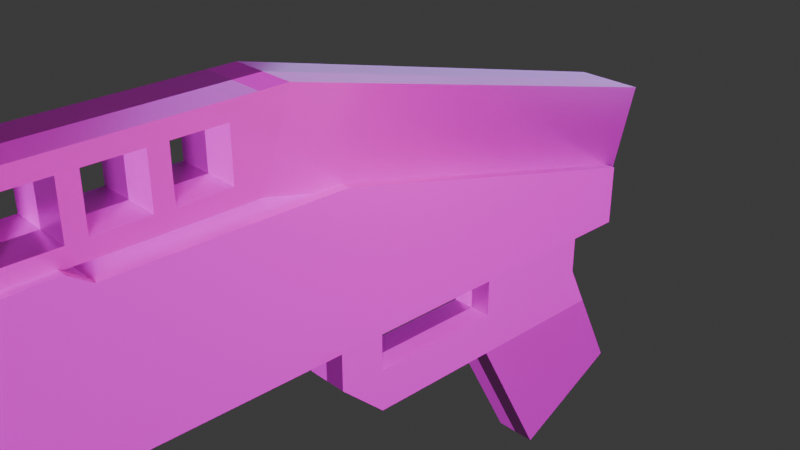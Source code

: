 # Source: shotgun001.blend  (saved by Blender 4.2.66; exported with 4.5.12 LTS)
import bpy
from mathutils import Matrix  # noqa: F401  (used for matrix-valued properties, if any)

bpy.ops.wm.read_factory_settings(use_empty=True)
scene = bpy.context.scene
scene.name = 'Scene'

# ---- collections
col_collection = bpy.data.collections.new('Collection'); scene.collection.children.link(col_collection)

# ---- images (referenced by path relative to the original .blend; pixels are not part of the script)
import os
ASSET_DIR = os.environ.get("B2B_ASSET_DIR", "")  # directory of the original .blend (textures are referenced by path, not embedded)
HERE = os.path.dirname(os.path.abspath(__file__))  # packed textures are extracted next to this script under _unpacked/

def load_image(name, relpath, width, height, colorspace="sRGB"):
    """Load a texture the original file referenced (path relative to the .blend, or extracted next to this script)."""
    p = next((c for c in (os.path.join(HERE, relpath), os.path.join(ASSET_DIR, relpath)) if relpath and os.path.exists(c)), "")
    if p:
        img = bpy.data.images.load(p, check_existing=True)
        img.name = name
    else:  # same state as the original file: an image datablock whose file is absent (Cycles renders it pink)
        img = bpy.data.images.new(name, width, height)
        img.source = "FILE"
        img.filepath = "//" + (relpath or name)
    img.colorspace_settings.name = colorspace
    return img
img_shotgun001_albedo_jpeg = load_image('shotgun001_Albedo.jpeg', 'shotgun001_Albedo.jpeg', 1024, 1024, 'sRGB')
img_shotgun001_normal_png = load_image('shotgun001_normal.png', 'shotgun001_normal.png', 1024, 1024, 'Non-Color')
img_shotgun001_roughness_png = load_image('shotgun001_roughness.png', 'shotgun001_roughness.png', 1024, 1024, 'sRGB')
img_shotgun001_metalness_png = load_image('shotgun001_metalness.png', 'shotgun001_metalness.png', 1024, 1024, 'sRGB')

# ---- materials (node trees are filled in below, after node groups)
mat_material = bpy.data.materials.new('Material')
mat_material.alpha_threshold = 0.0
mat_material.roughness = 0.5
mat_material.line_color = (0.0, 0.0, 0.0, 1.0)

# ---- material node trees
mat_material.use_nodes = True; mat_material.node_tree.nodes.clear()
_N = mat_material.node_tree.nodes; _L = mat_material.node_tree.links
n0 = _N.new('ShaderNodeOutputMaterial'); n0.name = 'Material Output'; n0.location = (634, 347)
n1 = _N.new('ShaderNodeBsdfPrincipled'); n1.name = 'Principled BSDF'; n1.location = (344, 347)
n1.inputs[3].default_value = 1.45
n2 = _N.new('ShaderNodeTexImage'); n2.name = 'Image Texture'; n2.location = (-920, 539)
n2.image = img_shotgun001_albedo_jpeg
n2.interpolation = 'Closest'
n3 = _N.new('ShaderNodeTexImage'); n3.name = 'Image Texture.001'; n3.location = (-746, -112)
n3.image = img_shotgun001_normal_png
n3.interpolation = 'Closest'
n4 = _N.new('ShaderNodeNormalMap'); n4.name = 'Normal Map'; n4.location = (9, -87)
n4.inputs[0].default_value = 0.4
n5 = _N.new('ShaderNodeTexImage'); n5.name = 'Image Texture.002'; n5.location = (-633, 357)
n5.image = img_shotgun001_roughness_png
n5.interpolation = 'Closest'
n6 = _N.new('ShaderNodeTexImage'); n6.name = 'Image Texture.003'; n6.location = (-314, 206)
n6.image = img_shotgun001_metalness_png
n6.interpolation = 'Closest'
_L.new(n1.outputs[0], n0.inputs[0])
_L.new(n2.outputs[0], n1.inputs[0])
_L.new(n3.outputs[0], n4.inputs[1])
_L.new(n4.outputs[0], n1.inputs[5])
_L.new(n5.outputs[0], n1.inputs[2])
_L.new(n6.outputs[0], n1.inputs[1])
n0.is_active_output = True

# ---- world
world_world = bpy.data.worlds.new('World'); scene.world = world_world
world_world.use_nodes = True; world_world.node_tree.nodes.clear()
_N = world_world.node_tree.nodes; _L = world_world.node_tree.links
n0 = _N.new('ShaderNodeOutputWorld'); n0.name = 'World Output'; n0.location = (300, 300)
n1 = _N.new('ShaderNodeBackground'); n1.name = 'Background'; n1.location = (10, 300)
n1.inputs[0].default_value = (0.05088, 0.05088, 0.05088, 1.0)
_L.new(n1.outputs[0], n0.inputs[0])
n0.is_active_output = True
world_world.color = (0.05088, 0.05088, 0.05088)
world_world.sun_shadow_jitter_overblur = 0.0

# ---- cameras
cam_camera = bpy.data.cameras.new('Camera')
cam_camera.clip_end = 100.0
cam_camera.ortho_scale = 7.314

# ---- lights
light_light = bpy.data.lights.new('Light', 'SUN')
light_light.angle = 0.1993
light_light.energy = 4.0
light_light.shadow_soft_size = 0.1
light_light.shadow_cascade_max_distance = 1000.0
light_point = bpy.data.lights.new('Point', 'POINT')
light_point.color = (1.0, 0.8733, 0.5131)
light_point.energy = 1900.0
light_point.shadow_soft_size = 8.0
light_point_001 = bpy.data.lights.new('Point.001', 'POINT')
light_point_001.color = (0.5122, 0.6486, 1.0)
light_point_001.energy = 3000.0
light_point_001.shadow_soft_size = 8.0
light_point_002 = bpy.data.lights.new('Point.002', 'POINT')
light_point_002.color = (1.0, 0.4232, 0.9324)
light_point_002.energy = 3000.0
light_point_002.shadow_soft_size = 4.0

# ---- meshes
me_cube = bpy.data.meshes.new('Cube')
me_cube.from_pydata([(-0.5, -5.572, 1.0), (-0.5, -5.572, -1.0), (-0.5, -1.072, 0.85), (-0.5, -1.072, -0.85), (-0.5, 2.928, -0.15), (-0.5, 2.928, -0.85), (4.321e-08, -1.072, 0.85), (7.227e-07, -5.572, -1.0), (-0.5, -12.87, 0.5), (-0.5, -12.37, 1.0), (-0.5, -12.37, -1.0), (-0.5, -12.87, -0.5), (4.321e-08, -1.072, -0.85), (7.227e-07, -5.572, 1.0), (-5.608e-07, 2.928, -0.15), (-5.608e-07, 2.928, -0.85), (1.749e-06, -12.37, 1.0), (1.825e-06, -12.87, 0.5), (1.749e-06, -12.37, -1.0), (1.825e-06, -12.87, -0.5), (1.734e-06, -12.27, 0.7697), (2.645e-06, -18.3, 0.7697), (1.734e-06, -12.27, 0.0626), (-0.3536, -12.27, 0.4162), (2.645e-06, -18.3, 0.0626), (-0.3536, -18.3, 0.4162), (1.734e-06, -12.27, -0.09373), (2.645e-06, -18.3, -0.09373), (1.734e-06, -12.27, -0.8008), (-0.3536, -12.27, -0.4473), (2.645e-06, -18.3, -0.8008), (-0.3536, -18.3, -0.4473), (4.245e-07, -3.597, -0.85), (-0.5, -3.597, 0.85), (-0.75, -6.622, 0.25), (-0.75, -13.62, -1.45), (4.584e-07, -3.822, 1.0), (4.584e-07, -3.822, -1.0), (-0.75, -13.62, -0.5), (-0.75, -12.87, 0.25), (-0.5, -3.822, -1.0), (-0.5, -3.822, 1.0), (-0.75, -6.622, -0.75), (-0.75, -7.122, -1.25), (-0.25, 2.878, -2.0), (-0.25, 2.628, -0.85), (-0.25, 1.128, -2.0), (-0.25, 1.128, -0.85), (-0.25, 1.128, -1.5), (-0.25, 2.628, -1.5), (-0.25, -0.4723, -2.0), (-0.25, -0.4723, -1.5), (-0.25, -0.4723, -0.85), (-0.25, -1.01, -0.85), (-0.25, -1.01, -1.5), (-0.25, 2.028, -3.7), (-0.25, 3.378, -3.0), (-0.375, 3.067, -0.2691), (-0.375, 3.387, 0.6785), (-0.375, -1.909, 0.9794), (-0.375, -1.588, 1.927), (-0.375, -7.672, 0.9794), (-0.375, -7.672, 1.927), (-2.89e-07, 1.128, -2.0), (-5.532e-07, 2.878, -2.0), (-5.155e-07, 2.628, -0.85), (-5.155e-07, 2.628, -1.5), (-4.739e-08, -0.4723, -2.0), (3.379e-08, -1.01, -1.5), (3.379e-08, -1.01, -0.85), (-4.249e-07, 2.028, -3.7), (-6.287e-07, 3.378, -3.0), (1.938e-06, -13.62, -1.45), (8.812e-07, -6.622, 0.25), (1.825e-06, -12.87, 0.25), (1.938e-06, -13.62, -0.5), (9.567e-07, -7.122, -1.25), (8.812e-07, -6.622, -0.75), (4.245e-07, -3.597, 0.85), (-0.5, -3.597, -0.85), (1.695e-07, -1.909, 0.9794), (1.21e-07, -1.588, 1.927), (-5.819e-07, 3.067, -0.2691), (-6.301e-07, 3.387, 0.6785), (1.04e-06, -7.672, 0.9794), (1.04e-06, -7.672, 1.927), (-2.89e-07, 1.128, -0.85), (-2.89e-07, 1.128, -1.5), (-4.739e-08, -0.4723, -1.5), (-4.739e-08, -0.4723, -0.85), (-0.25, -16.84, 0.4947), (-0.25, -16.84, 1.12), (-0.25, -17.34, 0.4947), (-0.25, -17.34, 1.12), (2.499e-06, -17.34, 0.4947), (2.499e-06, -17.34, 1.12), (2.423e-06, -16.84, 0.4947), (2.423e-06, -16.84, 1.12), (-0.75, -10.48, -1.45), (-0.75, -10.26, -1.25), (1.464e-06, -10.48, -1.45), (1.431e-06, -10.26, -1.25), (-0.375, -2.212, 1.736), (-0.375, -2.212, 1.17), (2.153e-07, -2.212, 1.736), (6.927e-07, -5.374, 0.9794), (1.695e-07, -1.909, 1.927), (6.927e-07, -5.374, 1.927), (-0.375, -1.909, 1.927), (-0.375, -5.374, 1.927), (2.153e-07, -2.212, 1.17), (-0.375, -5.374, 0.9794), (-0.375, -2.777, 1.736), (-0.375, -2.977, 1.736), (-0.375, -3.541, 1.736), (-0.375, -3.741, 1.736), (-0.375, -4.306, 1.736), (-0.375, -4.506, 1.736), (-0.375, -2.777, 1.17), (-0.375, -2.977, 1.17), (-0.375, -3.541, 1.17), (-0.375, -3.741, 1.17), (-0.375, -4.306, 1.17), (-0.375, -4.506, 1.17), (-0.375, -5.071, 1.736), (-0.375, -5.071, 1.17), (3.006e-07, -2.777, 1.736), (3.307e-07, -2.977, 1.736), (4.16e-07, -3.541, 1.736), (4.462e-07, -3.741, 1.736), (5.315e-07, -4.306, 1.736), (3.006e-07, -2.777, 1.17), (3.307e-07, -2.977, 1.17), (4.16e-07, -3.541, 1.17), (4.462e-07, -3.741, 1.17), (5.315e-07, -4.306, 1.17), (5.617e-07, -4.506, 1.17), (5.617e-07, -4.506, 1.736), (6.47e-07, -5.071, 1.736), (6.47e-07, -5.071, 1.17), (-0.375, -3.641, 1.927), (4.311e-07, -3.641, 1.927), (-0.375, -3.641, 0.9794), (4.311e-07, -3.641, 0.9794), (0.5, -5.572, 1.0), (0.5, -5.572, -1.0), (0.5, -1.072, 0.85), (0.5, -1.072, -0.85), (0.5, 2.928, -0.15), (0.5, 2.928, -0.85), (0.5, -12.87, 0.5), (0.5, -12.37, 1.0), (0.5, -12.37, -1.0), (0.5, -12.87, -0.5), (0.3536, -12.27, 0.4162), (0.3536, -18.3, 0.4162), (0.3536, -12.27, -0.4473), (0.3536, -18.3, -0.4473), (0.5, -3.597, 0.85), (0.75, -6.622, 0.25), (0.75, -13.62, -1.45), (0.75, -13.62, -0.5), (0.75, -12.87, 0.25), (0.5, -3.822, -1.0), (0.5, -3.822, 1.0), (0.75, -6.622, -0.75), (0.75, -7.122, -1.25), (0.25, 2.878, -2.0), (0.25, 2.628, -0.85), (0.25, 1.128, -2.0), (0.25, 1.128, -0.85), (0.25, 1.128, -1.5), (0.25, 2.628, -1.5), (0.25, -0.4723, -2.0), (0.25, -0.4723, -1.5), (0.25, -0.4723, -0.85), (0.25, -1.01, -0.85), (0.25, -1.01, -1.5), (0.25, 2.028, -3.7), (0.25, 3.378, -3.0), (0.375, 3.067, -0.2691), (0.375, 3.387, 0.6785), (0.375, -1.909, 0.9794), (0.375, -1.588, 1.927), (0.375, -7.672, 0.9794), (0.375, -7.672, 1.927), (0.5, -3.597, -0.85), (0.25, -16.84, 0.4947), (0.25, -16.84, 1.12), (0.25, -17.34, 0.4947), (0.25, -17.34, 1.12), (0.75, -10.48, -1.45), (0.75, -10.26, -1.25), (0.375, -2.212, 1.736), (0.375, -2.212, 1.17), (0.375, -1.909, 1.927), (0.375, -5.374, 1.927), (0.375, -5.374, 0.9794), (0.375, -2.777, 1.736), (0.375, -2.977, 1.736), (0.375, -3.541, 1.736), (0.375, -3.741, 1.736), (0.375, -4.306, 1.736), (0.375, -4.506, 1.736), (0.375, -2.777, 1.17), (0.375, -2.977, 1.17), (0.375, -3.541, 1.17), (0.375, -3.741, 1.17), (0.375, -4.306, 1.17), (0.375, -4.506, 1.17), (0.375, -5.071, 1.736), (0.375, -5.071, 1.17), (0.375, -3.641, 1.927), (0.375, -3.641, 0.9794)], [], [(3, 15, 12), (79, 12, 32), (33, 3, 79), (3, 4, 5), (0, 16, 13), (11, 8, 9), (9, 17, 16), (17, 11, 19), (18, 11, 10), (7, 10, 1), (6, 4, 2), (4, 15, 5), (78, 2, 33), (21, 25, 24), (25, 22, 24), (21, 23, 25), (27, 31, 30), (31, 28, 30), (27, 29, 31), (75, 35, 72), (99, 76, 101), (34, 43, 99), (39, 75, 74), (40, 32, 37), (43, 77, 76), (41, 79, 40), (47, 49, 48), (44, 55, 46), (46, 49, 44), (48, 50, 51), (54, 52, 51), (51, 50, 54), (46, 70, 63), (109, 85, 107), (60, 57, 59), (59, 82, 80), (85, 61, 84), (111, 62, 109), (64, 56, 44), (67, 54, 50), (68, 53, 54), (63, 50, 46), (49, 64, 44), (45, 66, 49), (36, 33, 41), (74, 34, 39), (1, 37, 7), (34, 77, 42), (0, 40, 1), (13, 41, 0), (105, 61, 111), (81, 58, 60), (58, 82, 57), (52, 88, 51), (51, 87, 48), (48, 86, 47), (56, 70, 55), (95, 92, 94), (93, 90, 92), (95, 91, 93), (91, 96, 90), (35, 100, 72), (98, 101, 100), (143, 111, 142), (60, 59, 108), (60, 106, 81), (140, 107, 141), (140, 114, 115), (118, 103, 59), (102, 59, 103), (124, 111, 109), (123, 137, 117), (118, 113, 112), (113, 128, 114), (120, 115, 114), (116, 135, 122), (122, 117, 116), (120, 132, 119), (122, 134, 121), (117, 138, 124), (115, 130, 116), (125, 136, 123), (103, 104, 102), (112, 131, 118), (124, 139, 125), (119, 127, 113), (118, 110, 103), (114, 133, 120), (102, 126, 112), (121, 129, 115), (108, 141, 106), (80, 142, 59), (112, 113, 140), (140, 116, 117), (142, 121, 120), (123, 122, 142), (3, 5, 15), (79, 3, 12), (33, 2, 3), (3, 2, 4), (0, 9, 16), (9, 0, 1), (1, 10, 9), (10, 11, 9), (9, 8, 17), (17, 8, 11), (18, 19, 11), (7, 18, 10), (6, 14, 4), (4, 14, 15), (78, 6, 2), (25, 23, 22), (21, 20, 23), (31, 29, 28), (27, 26, 29), (75, 38, 35), (99, 43, 76), (98, 35, 39), (35, 38, 39), (39, 34, 99), (34, 42, 43), (99, 98, 39), (39, 38, 75), (40, 79, 32), (43, 42, 77), (41, 33, 79), (47, 45, 49), (44, 56, 55), (46, 48, 49), (48, 46, 50), (54, 53, 52), (46, 55, 70), (109, 62, 85), (60, 58, 57), (59, 57, 82), (85, 62, 61), (111, 61, 62), (64, 71, 56), (67, 68, 54), (68, 69, 53), (63, 67, 50), (49, 66, 64), (45, 65, 66), (36, 78, 33), (74, 73, 34), (1, 40, 37), (34, 73, 77), (0, 41, 40), (13, 36, 41), (105, 84, 61), (81, 83, 58), (58, 83, 82), (52, 89, 88), (51, 88, 87), (48, 87, 86), (56, 71, 70), (95, 93, 92), (93, 91, 90), (95, 97, 91), (91, 97, 96), (35, 98, 100), (98, 99, 101), (143, 105, 111), (60, 108, 106), (140, 109, 107), (59, 142, 118), (142, 120, 119), (142, 119, 118), (102, 108, 59), (124, 125, 111), (123, 136, 137), (118, 119, 113), (113, 127, 128), (120, 121, 115), (116, 130, 135), (122, 123, 117), (120, 133, 132), (122, 135, 134), (117, 137, 138), (115, 129, 130), (125, 139, 136), (103, 110, 104), (112, 126, 131), (124, 138, 139), (119, 132, 127), (118, 131, 110), (114, 128, 133), (102, 104, 126), (121, 134, 129), (108, 140, 141), (80, 143, 142), (108, 102, 112), (113, 114, 140), (108, 112, 140), (124, 109, 117), (109, 140, 117), (140, 115, 116), (111, 125, 123), (122, 121, 142), (111, 123, 142), (147, 12, 15), (186, 32, 12), (158, 186, 147), (147, 149, 148), (144, 13, 16), (153, 151, 150), (151, 16, 17), (17, 19, 153), (18, 152, 153), (7, 145, 152), (6, 146, 148), (148, 149, 15), (78, 158, 146), (21, 24, 155), (155, 24, 22), (21, 155, 154), (27, 30, 157), (157, 30, 28), (27, 157, 156), (75, 72, 160), (192, 101, 76), (159, 192, 166), (162, 74, 75), (163, 37, 32), (166, 76, 77), (164, 163, 186), (170, 171, 172), (167, 169, 178), (169, 167, 172), (171, 174, 173), (177, 174, 175), (174, 177, 173), (169, 63, 70), (196, 107, 85), (183, 182, 180), (182, 80, 82), (85, 84, 184), (197, 196, 185), (64, 167, 179), (67, 173, 177), (68, 177, 176), (63, 169, 173), (172, 167, 64), (168, 172, 66), (36, 164, 158), (74, 162, 159), (145, 7, 37), (159, 165, 77), (144, 145, 163), (13, 144, 164), (105, 197, 184), (81, 183, 181), (181, 180, 82), (175, 174, 88), (174, 171, 87), (171, 170, 86), (179, 178, 70), (95, 94, 189), (190, 189, 187), (95, 190, 188), (188, 187, 96), (160, 72, 100), (191, 100, 101), (143, 213, 197), (183, 195, 182), (183, 81, 106), (212, 141, 107), (212, 201, 200), (204, 182, 194), (193, 194, 182), (210, 196, 197), (209, 203, 137), (204, 198, 199), (199, 200, 128), (206, 200, 201), (202, 208, 135), (208, 202, 203), (206, 205, 132), (208, 207, 134), (203, 210, 138), (201, 202, 130), (211, 209, 136), (194, 193, 104), (198, 204, 131), (210, 211, 139), (205, 199, 127), (204, 194, 110), (200, 206, 133), (193, 198, 126), (207, 201, 129), (195, 106, 141), (80, 182, 213), (198, 212, 199), (212, 203, 202), (213, 206, 207), (209, 213, 208), (147, 15, 149), (186, 12, 147), (158, 147, 146), (147, 148, 146), (144, 16, 151), (151, 145, 144), (145, 151, 152), (152, 151, 153), (151, 17, 150), (17, 153, 150), (18, 153, 19), (7, 152, 18), (6, 148, 14), (148, 15, 14), (78, 146, 6), (155, 22, 154), (21, 154, 20), (157, 28, 156), (27, 156, 26), (75, 160, 161), (192, 76, 166), (191, 162, 160), (160, 162, 161), (162, 192, 159), (159, 166, 165), (192, 162, 191), (162, 75, 161), (163, 32, 186), (166, 77, 165), (164, 186, 158), (170, 172, 168), (167, 178, 179), (169, 172, 171), (171, 173, 169), (177, 175, 176), (169, 70, 178), (196, 85, 185), (183, 180, 181), (182, 82, 180), (85, 184, 185), (197, 185, 184), (64, 179, 71), (67, 177, 68), (68, 176, 69), (63, 173, 67), (172, 64, 66), (168, 66, 65), (36, 158, 78), (74, 159, 73), (145, 37, 163), (159, 77, 73), (144, 163, 164), (13, 164, 36), (105, 184, 84), (81, 181, 83), (181, 82, 83), (175, 88, 89), (174, 87, 88), (171, 86, 87), (179, 70, 71), (95, 189, 190), (190, 187, 188), (95, 188, 97), (188, 96, 97), (160, 100, 191), (191, 101, 192), (143, 197, 105), (183, 106, 195), (212, 107, 196), (182, 204, 213), (213, 205, 206), (213, 204, 205), (193, 182, 195), (210, 197, 211), (209, 137, 136), (204, 199, 205), (199, 128, 127), (206, 201, 207), (202, 135, 130), (208, 203, 209), (206, 132, 133), (208, 134, 135), (203, 138, 137), (201, 130, 129), (211, 136, 139), (194, 104, 110), (198, 131, 126), (210, 139, 138), (205, 127, 132), (204, 110, 131), (200, 133, 128), (193, 126, 104), (207, 129, 134), (195, 141, 212), (80, 213, 143), (195, 198, 193), (199, 212, 200), (195, 212, 198), (210, 203, 196), (196, 203, 212), (212, 202, 201), (197, 209, 211), (208, 213, 207), (197, 213, 209)])
_uv = me_cube.uv_layers.new(name='UVMap')
_uv.uv.foreach_set('vector', [0.3672, 0.586, 0.05467, 0.5469, 0.3672, 0.5469, 0.5625, 0.586, 0.3672, 0.5469, 0.5625, 0.5469, 0.5625, 0.7188, 0.3672, 0.586, 0.5625, 0.586, 0.3672, 0.586, 0.05467, 0.6407, 0.05467, 0.586, 0.3906, 0.9609, 0.9219, 1.0, 0.3906, 1.0, 0.9609, 0.8438, 0.9609, 0.9219, 0.9219, 0.9609, 0.9219, 0.9609, 0.9766, 1.0, 0.9219, 1.0, 1.0, 0.9219, 0.9609, 0.8438, 1.0, 0.8438, 0.9219, 0.7656, 0.9766, 0.8047, 0.9219, 0.8047, 0.3906, 0.7656, 0.9219, 0.8047, 0.3906, 0.8047, 0.3672, 0.7578, 0.05469, 0.7188, 0.3672, 0.7188, 0.05469, 0.6406, 0.01611, 0.5859, 0.05469, 0.5859, 0.5625, 0.7578, 0.3672, 0.7188, 0.5625, 0.7188, 0.4297, 0.3984, 0.4688, 0.3984, 0.4688, 0.4375, 0.4688, 0.3984, 0.9297, 0.4375, 0.4688, 0.4375, 0.4688, 0.3984, 0.9297, 0.4375, 0.4688, 0.4375, 0.4297, 0.3594, 0.4688, 0.3594, 0.4688, 0.3984, 0.4688, 0.3594, 0.9297, 0.3984, 0.4688, 0.3984, 0.4688, 0.3594, 0.9297, 0.3984, 0.4688, 0.3984, 0.9883, 0.1406, 0.9297, 0.0625, 0.9883, 0.0625, 0.6626, 0.07812, 0.4141, 0.01953, 0.6626, 0.01953, 0.375, 0.2031, 0.4141, 0.07812, 0.6626, 0.07812, 0.8701, 0.2031, 0.9561, 0.2617, 0.8701, 0.2617, 0.2422, 1.0, 0.2188, 0.9609, 0.2422, 0.9609, 0.4141, 0.07812, 0.3594, 0.01953, 0.4141, 0.01953, 0.25, 0.9647, 0.2344, 0.8204, 0.25, 0.8085, 0.7422, 0.7578, 0.625, 0.7109, 0.7422, 0.7109, 0.6016, 0.6094, 0.7188, 0.5234, 0.7188, 0.6719, 0.7422, 0.6719, 0.625, 0.7109, 0.6055, 0.6719, 0.7422, 0.7109, 0.8672, 0.6719, 0.8672, 0.7109, 0.9062, 0.7109, 0.8672, 0.7578, 0.8672, 0.7109, 0.8672, 0.7109, 0.8672, 0.6719, 0.9062, 0.7109, 0.7188, 0.6719, 0.7383, 0.5234, 0.7383, 0.6719, 0.04688, 0.3234, 0.01563, 0.5157, 0.01563, 0.3234, 0.1875, 0.5, 0.2734, 0.06249, 0.2734, 0.5, 0.2734, 0.5, 0.3047, 0.06249, 0.3047, 0.5, 0.04685, 0.5469, 0.125, 0.5157, 0.125, 0.5469, 0.1254, 0.3232, 0.04686, 0.5156, 0.04685, 0.3234, 0.5822, 0.6093, 0.6014, 0.5232, 0.6014, 0.6093, 0.9258, 0.6562, 0.9062, 0.7109, 0.9062, 0.6562, 0.9258, 0.7109, 0.9062, 0.7578, 0.9062, 0.7109, 0.7422, 0.6328, 0.8672, 0.6523, 0.7422, 0.6523, 0.6014, 0.6484, 0.5822, 0.6093, 0.6014, 0.6093, 0.625, 0.7578, 0.6055, 0.7109, 0.625, 0.7109, 0.2422, 1.0, 0.2188, 0.9609, 0.2422, 0.9609, 0.8701, 0.2617, 0.375, 0.2031, 0.8701, 0.2031, 0.3906, 0.8047, 0.25, 0.7656, 0.3906, 0.7656, 0.375, 0.2031, 0.3164, 0.1196, 0.375, 0.1196, 0.3906, 0.9609, 0.25, 0.8047, 0.3906, 0.8047, 0.3906, 1.0, 0.25, 0.9609, 0.3906, 0.9609, 0.1563, 0.3232, 0.125, 0.5157, 0.125, 0.3232, 0.1562, 0.5, 0.1875, 0.06249, 0.1875, 0.5, 0.1875, 0.06249, 0.2734, 0.03124, 0.2734, 0.06249, 0.8672, 0.7578, 0.8477, 0.7109, 0.8672, 0.7109, 0.8672, 0.6523, 0.7422, 0.6719, 0.7422, 0.6523, 0.7422, 0.7109, 0.7617, 0.7578, 0.7422, 0.7578, 0.6016, 0.5234, 0.7188, 0.5039, 0.7188, 0.5234, 0.0625, 0.9375, 0.1016, 0.9219, 0.1016, 0.9375, 0.0625, 0.9688, 0.1016, 0.9375, 0.1016, 0.9688, 0.09375, 0.9844, 0.0625, 0.9688, 0.09375, 0.9688, 0.0625, 0.9375, 0.1016, 0.9219, 0.1016, 0.9375, 0.9297, 0.0625, 0.6797, 0.003906, 0.9297, 0.003906, 0.9531, 0.0625, 0.9297, 0.003906, 0.9531, 0.003906, 0.1563, 0.1772, 0.125, 0.3232, 0.125, 0.1772, 0.04686, 0.00478, 0.125, 0.03126, 0.04686, 0.03126, 0.04685, 0.03127, 0.01571, 0.004777, 0.01571, 0.03127, 0.04688, 0.1773, 0.01563, 0.3234, 0.01563, 0.1773, 0.04686, 0.1773, 0.06236, 0.1689, 0.06236, 0.1858, 0.1094, 0.1044, 0.1094, 0.05682, 0.125, 0.03126, 0.06236, 0.05692, 0.125, 0.03126, 0.1094, 0.05682, 0.06236, 0.2978, 0.1254, 0.3232, 0.04685, 0.3234, 0.04688, 0.8438, 0.01562, 0.7969, 0.04688, 0.7969, 0.1094, 0.1094, 0.06249, 0.125, 0.06249, 0.1094, 0.04688, 0.9844, 0.01562, 0.9375, 0.04688, 0.9375, 0.1094, 0.1719, 0.06249, 0.1875, 0.06249, 0.1719, 0.01562, 0.8438, 0.04688, 0.8906, 0.01562, 0.8906, 0.1094, 0.2344, 0.06249, 0.25, 0.06249, 0.2344, 0.04688, 0.8906, 0.01562, 0.8438, 0.04688, 0.8438, 0.01562, 0.8906, 0.04688, 0.9375, 0.01562, 0.9375, 0.04688, 0.9844, 0.01562, 0.9375, 0.04688, 0.9375, 0.01562, 0.7969, 0.04688, 0.8438, 0.01562, 0.8438, 0.04688, 0.8906, 0.01562, 0.8438, 0.04688, 0.8438, 0.04688, 0.8438, 0.01562, 0.7969, 0.04688, 0.7969, 0.04688, 0.9375, 0.01562, 0.8906, 0.04688, 0.8906, 0.04688, 0.9375, 0.01562, 0.8906, 0.04688, 0.8906, 0.04688, 0.8438, 0.01562, 0.7969, 0.04688, 0.7969, 0.04688, 0.8906, 0.01562, 0.8438, 0.04688, 0.8438, 0.04688, 0.9375, 0.01562, 0.8906, 0.04688, 0.8906, 0.04688, 0.9844, 0.01562, 0.9375, 0.04688, 0.9375, 0.01562, 0.9375, 0.04688, 0.9844, 0.01562, 0.9844, 0.04688, 0.03128, 0.01563, 0.1773, 0.01563, 0.03128, 0.1563, 0.03128, 0.125, 0.1772, 0.125, 0.03128, 0.06236, 0.1045, 0.06236, 0.1213, 0.04686, 0.1773, 0.04686, 0.1773, 0.06236, 0.2334, 0.06236, 0.2503, 0.1252, 0.1772, 0.1094, 0.1857, 0.1094, 0.1688, 0.1094, 0.2502, 0.1094, 0.2333, 0.1252, 0.1772, 0.3672, 0.586, 0.05467, 0.586, 0.05467, 0.5469, 0.5625, 0.586, 0.3672, 0.586, 0.3672, 0.5469, 0.5625, 0.7188, 0.3672, 0.7188, 0.3672, 0.586, 0.3672, 0.586, 0.3672, 0.7188, 0.05467, 0.6407, 0.3906, 0.9609, 0.9219, 0.9609, 0.9219, 1.0, 0.9219, 0.9609, 0.3906, 0.9609, 0.3906, 0.8047, 0.3906, 0.8047, 0.9219, 0.8047, 0.9219, 0.9609, 0.9219, 0.8047, 0.9609, 0.8438, 0.9219, 0.9609, 0.9219, 0.9609, 0.9766, 0.9609, 0.9766, 1.0, 1.0, 0.9219, 0.9609, 0.9219, 0.9609, 0.8438, 0.9219, 0.7656, 0.9766, 0.7656, 0.9766, 0.8047, 0.3906, 0.7656, 0.9219, 0.7656, 0.9219, 0.8047, 0.3672, 0.7578, 0.05469, 0.7578, 0.05469, 0.7188, 0.05469, 0.6406, 0.01611, 0.6406, 0.01611, 0.5859, 0.5625, 0.7578, 0.3672, 0.7578, 0.3672, 0.7188, 0.4688, 0.3984, 0.9297, 0.3984, 0.9297, 0.4375, 0.4688, 0.3984, 0.9297, 0.3984, 0.9297, 0.4375, 0.4688, 0.3594, 0.9297, 0.3594, 0.9297, 0.3984, 0.4688, 0.3594, 0.9297, 0.3594, 0.9297, 0.3984, 0.9883, 0.1406, 0.9297, 0.1406, 0.9297, 0.0625, 0.6626, 0.07812, 0.4141, 0.07812, 0.4141, 0.01953, 0.6797, 0.0625, 0.9297, 0.0625, 0.8701, 0.2031, 0.9297, 0.0625, 0.9297, 0.1406, 0.8701, 0.2031, 0.8701, 0.2031, 0.375, 0.2031, 0.6626, 0.07812, 0.375, 0.2031, 0.375, 0.1196, 0.4141, 0.07812, 0.6626, 0.07812, 0.6797, 0.0625, 0.8701, 0.2031, 0.8701, 0.2031, 0.9561, 0.2031, 0.9561, 0.2617, 0.2422, 1.0, 0.2188, 1.0, 0.2188, 0.9609, 0.4141, 0.07812, 0.3594, 0.07812, 0.3594, 0.01953, 0.25, 0.9647, 0.2344, 0.9531, 0.2344, 0.8204, 0.7422, 0.7578, 0.625, 0.7578, 0.625, 0.7109, 0.6016, 0.6094, 0.6016, 0.5234, 0.7188, 0.5234, 0.7422, 0.6719, 0.7422, 0.7109, 0.625, 0.7109, 0.7422, 0.7109, 0.7422, 0.6719, 0.8672, 0.6719, 0.9062, 0.7109, 0.9062, 0.7578, 0.8672, 0.7578, 0.7188, 0.6719, 0.7188, 0.5234, 0.7383, 0.5234, 0.04688, 0.3234, 0.04688, 0.5157, 0.01563, 0.5157, 0.1875, 0.5, 0.1875, 0.06249, 0.2734, 0.06249, 0.2734, 0.5, 0.2734, 0.06249, 0.3047, 0.06249, 0.04685, 0.5469, 0.04685, 0.5157, 0.125, 0.5157, 0.1254, 0.3232, 0.125, 0.5156, 0.04686, 0.5156, 0.5822, 0.6093, 0.5822, 0.5232, 0.6014, 0.5232, 0.9258, 0.6562, 0.9258, 0.7109, 0.9062, 0.7109, 0.9258, 0.7109, 0.9258, 0.7578, 0.9062, 0.7578, 0.7422, 0.6328, 0.8672, 0.6328, 0.8672, 0.6523, 0.6014, 0.6484, 0.5822, 0.6484, 0.5822, 0.6093, 0.625, 0.7578, 0.6055, 0.7578, 0.6055, 0.7109, 0.2422, 1.0, 0.2188, 1.0, 0.2188, 0.9609, 0.8701, 0.2617, 0.375, 0.2617, 0.375, 0.2031, 0.3906, 0.8047, 0.25, 0.8047, 0.25, 0.7656, 0.375, 0.2031, 0.3164, 0.2031, 0.3164, 0.1196, 0.3906, 0.9609, 0.25, 0.9609, 0.25, 0.8047, 0.3906, 1.0, 0.25, 1.0, 0.25, 0.9609, 0.1563, 0.3232, 0.1563, 0.5157, 0.125, 0.5157, 0.1562, 0.5, 0.1562, 0.06249, 0.1875, 0.06249, 0.1875, 0.06249, 0.1875, 0.03124, 0.2734, 0.03124, 0.8672, 0.7578, 0.8477, 0.7578, 0.8477, 0.7109, 0.8672, 0.6523, 0.8672, 0.6719, 0.7422, 0.6719, 0.7422, 0.7109, 0.7617, 0.7109, 0.7617, 0.7578, 0.6016, 0.5234, 0.6016, 0.5039, 0.7188, 0.5039, 0.0625, 0.9375, 0.0625, 0.9219, 0.1016, 0.9219, 0.0625, 0.9688, 0.0625, 0.9375, 0.1016, 0.9375, 0.09375, 0.9844, 0.0625, 0.9844, 0.0625, 0.9688, 0.0625, 0.9375, 0.0625, 0.9219, 0.1016, 0.9219, 0.9297, 0.0625, 0.6797, 0.0625, 0.6797, 0.003906, 0.9531, 0.0625, 0.9297, 0.0625, 0.9297, 0.003906, 0.1563, 0.1772, 0.1563, 0.3232, 0.125, 0.3232, 0.04685, 0.03127, 0.04685, 0.004777, 0.01571, 0.004777, 0.04688, 0.1773, 0.04688, 0.3234, 0.01563, 0.3234, 0.125, 0.03126, 0.1252, 0.1772, 0.1094, 0.1044, 0.1252, 0.1772, 0.1094, 0.1688, 0.1094, 0.1213, 0.1252, 0.1772, 0.1094, 0.1213, 0.1094, 0.1044, 0.06236, 0.05692, 0.04686, 0.03126, 0.125, 0.03126, 0.06236, 0.2978, 0.1094, 0.2977, 0.1254, 0.3232, 0.04688, 0.8438, 0.01562, 0.8438, 0.01562, 0.7969, 0.1094, 0.1094, 0.1094, 0.125, 0.06249, 0.125, 0.04688, 0.9844, 0.01562, 0.9844, 0.01562, 0.9375, 0.1094, 0.1719, 0.1094, 0.1875, 0.06249, 0.1875, 0.01562, 0.8438, 0.04688, 0.8438, 0.04688, 0.8906, 0.1094, 0.2344, 0.1094, 0.25, 0.06249, 0.25, 0.04688, 0.8906, 0.01562, 0.8906, 0.01562, 0.8438, 0.01562, 0.8906, 0.04688, 0.8906, 0.04688, 0.9375, 0.04688, 0.9844, 0.01562, 0.9844, 0.01562, 0.9375, 0.01562, 0.7969, 0.04688, 0.7969, 0.04688, 0.8438, 0.04688, 0.8906, 0.01562, 0.8906, 0.01562, 0.8438, 0.04688, 0.8438, 0.01562, 0.8438, 0.01562, 0.7969, 0.04688, 0.9375, 0.01562, 0.9375, 0.01562, 0.8906, 0.04688, 0.9375, 0.01562, 0.9375, 0.01562, 0.8906, 0.04688, 0.8438, 0.01562, 0.8438, 0.01562, 0.7969, 0.04688, 0.8906, 0.01562, 0.8906, 0.01562, 0.8438, 0.04688, 0.9375, 0.01562, 0.9375, 0.01562, 0.8906, 0.04688, 0.9844, 0.01562, 0.9844, 0.01562, 0.9375, 0.01562, 0.9375, 0.04688, 0.9375, 0.04688, 0.9844, 0.04688, 0.03128, 0.04688, 0.1773, 0.01563, 0.1773, 0.1563, 0.03128, 0.1563, 0.1772, 0.125, 0.1772, 0.04686, 0.03126, 0.06236, 0.05692, 0.06236, 0.1045, 0.06236, 0.1213, 0.06236, 0.1689, 0.04686, 0.1773, 0.04686, 0.03126, 0.06236, 0.1045, 0.04686, 0.1773, 0.06236, 0.2978, 0.04685, 0.3234, 0.06236, 0.2503, 0.04685, 0.3234, 0.04686, 0.1773, 0.06236, 0.2503, 0.04686, 0.1773, 0.06236, 0.1858, 0.06236, 0.2334, 0.1254, 0.3232, 0.1094, 0.2977, 0.1094, 0.2502, 0.1094, 0.2333, 0.1094, 0.1857, 0.1252, 0.1772, 0.1254, 0.3232, 0.1094, 0.2502, 0.1252, 0.1772, 0.3672, 0.586, 0.3672, 0.5469, 0.05467, 0.5469, 0.5625, 0.586, 0.5625, 0.5469, 0.3672, 0.5469, 0.5625, 0.7188, 0.5625, 0.586, 0.3672, 0.586, 0.3672, 0.586, 0.05467, 0.586, 0.05467, 0.6407, 0.3906, 0.9609, 0.3906, 1.0, 0.9219, 1.0, 0.9609, 0.8438, 0.9219, 0.9609, 0.9609, 0.9219, 0.9219, 0.9609, 0.9219, 1.0, 0.9766, 1.0, 1.0, 0.9219, 1.0, 0.8438, 0.9609, 0.8438, 0.9219, 0.7656, 0.9219, 0.8047, 0.9766, 0.8047, 0.3906, 0.7656, 0.3906, 0.8047, 0.9219, 0.8047, 0.3672, 0.7578, 0.3672, 0.7188, 0.05469, 0.7188, 0.05469, 0.6406, 0.05469, 0.5859, 0.01611, 0.5859, 0.5625, 0.7578, 0.5625, 0.7188, 0.3672, 0.7188, 0.4297, 0.3984, 0.4688, 0.4375, 0.4688, 0.3984, 0.4688, 0.3984, 0.4688, 0.4375, 0.9297, 0.4375, 0.4688, 0.3984, 0.4688, 0.4375, 0.9297, 0.4375, 0.4297, 0.3594, 0.4688, 0.3984, 0.4688, 0.3594, 0.4688, 0.3594, 0.4688, 0.3984, 0.9297, 0.3984, 0.4688, 0.3594, 0.4688, 0.3984, 0.9297, 0.3984, 0.9883, 0.1406, 0.9883, 0.0625, 0.9297, 0.0625, 0.6626, 0.07812, 0.6626, 0.01953, 0.4141, 0.01953, 0.375, 0.2031, 0.6626, 0.07812, 0.4141, 0.07812, 0.8701, 0.2031, 0.8701, 0.2617, 0.9561, 0.2617, 0.2422, 1.0, 0.2422, 0.9609, 0.2188, 0.9609, 0.4141, 0.07812, 0.4141, 0.01953, 0.3594, 0.01953, 0.25, 0.9647, 0.25, 0.8085, 0.2344, 0.8204, 0.7422, 0.7578, 0.7422, 0.7109, 0.625, 0.7109, 0.6016, 0.6094, 0.7188, 0.6719, 0.7188, 0.5234, 0.7422, 0.6719, 0.6055, 0.6719, 0.625, 0.7109, 0.7422, 0.7109, 0.8672, 0.7109, 0.8672, 0.6719, 0.9062, 0.7109, 0.8672, 0.7109, 0.8672, 0.7578, 0.8672, 0.7109, 0.9062, 0.7109, 0.8672, 0.6719, 0.7188, 0.6719, 0.7383, 0.6719, 0.7383, 0.5234, 0.04688, 0.3234, 0.01563, 0.3234, 0.01563, 0.5157, 0.1875, 0.5, 0.2734, 0.5, 0.2734, 0.06249, 0.2734, 0.5, 0.3047, 0.5, 0.3047, 0.06249, 0.04685, 0.5469, 0.125, 0.5469, 0.125, 0.5157, 0.1254, 0.3232, 0.04685, 0.3234, 0.04686, 0.5156, 0.5822, 0.6093, 0.6014, 0.6093, 0.6014, 0.5232, 0.9258, 0.6562, 0.9062, 0.6562, 0.9062, 0.7109, 0.9258, 0.7109, 0.9062, 0.7109, 0.9062, 0.7578, 0.7422, 0.6328, 0.7422, 0.6523, 0.8672, 0.6523, 0.6014, 0.6484, 0.6014, 0.6093, 0.5822, 0.6093, 0.625, 0.7578, 0.625, 0.7109, 0.6055, 0.7109, 0.2422, 1.0, 0.2422, 0.9609, 0.2188, 0.9609, 0.8701, 0.2617, 0.8701, 0.2031, 0.375, 0.2031, 0.3906, 0.8047, 0.3906, 0.7656, 0.25, 0.7656, 0.375, 0.2031, 0.375, 0.1196, 0.3164, 0.1196, 0.3906, 0.9609, 0.3906, 0.8047, 0.25, 0.8047, 0.3906, 1.0, 0.3906, 0.9609, 0.25, 0.9609, 0.1563, 0.3232, 0.125, 0.3232, 0.125, 0.5157, 0.1562, 0.5, 0.1875, 0.5, 0.1875, 0.06249, 0.1875, 0.06249, 0.2734, 0.06249, 0.2734, 0.03124, 0.8672, 0.7578, 0.8672, 0.7109, 0.8477, 0.7109, 0.8672, 0.6523, 0.7422, 0.6523, 0.7422, 0.6719, 0.7422, 0.7109, 0.7422, 0.7578, 0.7617, 0.7578, 0.6016, 0.5234, 0.7188, 0.5234, 0.7188, 0.5039, 0.0625, 0.9375, 0.1016, 0.9375, 0.1016, 0.9219, 0.0625, 0.9688, 0.1016, 0.9688, 0.1016, 0.9375, 0.09375, 0.9844, 0.09375, 0.9688, 0.0625, 0.9688, 0.0625, 0.9375, 0.1016, 0.9375, 0.1016, 0.9219, 0.9297, 0.0625, 0.9297, 0.003906, 0.6797, 0.003906, 0.9531, 0.0625, 0.9531, 0.003906, 0.9297, 0.003906, 0.1563, 0.1772, 0.125, 0.1772, 0.125, 0.3232, 0.04686, 0.00478, 0.04686, 0.03126, 0.125, 0.03126, 0.04685, 0.03127, 0.01571, 0.03127, 0.01571, 0.004777, 0.04688, 0.1773, 0.01563, 0.1773, 0.01563, 0.3234, 0.04686, 0.1773, 0.06236, 0.1858, 0.06236, 0.1689, 0.1094, 0.1044, 0.125, 0.03126, 0.1094, 0.05682, 0.06236, 0.05692, 0.1094, 0.05682, 0.125, 0.03126, 0.06236, 0.2978, 0.04685, 0.3234, 0.1254, 0.3232, 0.04688, 0.8438, 0.04688, 0.7969, 0.01562, 0.7969, 0.1094, 0.1094, 0.06249, 0.1094, 0.06249, 0.125, 0.04688, 0.9844, 0.04688, 0.9375, 0.01562, 0.9375, 0.1094, 0.1719, 0.06249, 0.1719, 0.06249, 0.1875, 0.01562, 0.8438, 0.01562, 0.8906, 0.04688, 0.8906, 0.1094, 0.2344, 0.06249, 0.2344, 0.06249, 0.25, 0.04688, 0.8906, 0.04688, 0.8438, 0.01562, 0.8438, 0.01562, 0.8906, 0.01562, 0.9375, 0.04688, 0.9375, 0.04688, 0.9844, 0.04688, 0.9375, 0.01562, 0.9375, 0.01562, 0.7969, 0.01562, 0.8438, 0.04688, 0.8438, 0.04688, 0.8906, 0.04688, 0.8438, 0.01562, 0.8438, 0.04688, 0.8438, 0.04688, 0.7969, 0.01562, 0.7969, 0.04688, 0.9375, 0.04688, 0.8906, 0.01562, 0.8906, 0.04688, 0.9375, 0.04688, 0.8906, 0.01562, 0.8906, 0.04688, 0.8438, 0.04688, 0.7969, 0.01562, 0.7969, 0.04688, 0.8906, 0.04688, 0.8438, 0.01562, 0.8438, 0.04688, 0.9375, 0.04688, 0.8906, 0.01562, 0.8906, 0.04688, 0.9844, 0.04688, 0.9375, 0.01562, 0.9375, 0.01562, 0.9375, 0.01562, 0.9844, 0.04688, 0.9844, 0.04688, 0.03128, 0.01563, 0.03128, 0.01563, 0.1773, 0.1563, 0.03128, 0.125, 0.03128, 0.125, 0.1772, 0.06236, 0.1045, 0.04686, 0.1773, 0.06236, 0.1213, 0.04686, 0.1773, 0.06236, 0.2503, 0.06236, 0.2334, 0.1252, 0.1772, 0.1094, 0.1688, 0.1094, 0.1857, 0.1094, 0.2502, 0.1252, 0.1772, 0.1094, 0.2333, 0.3672, 0.586, 0.05467, 0.5469, 0.05467, 0.586, 0.5625, 0.586, 0.3672, 0.5469, 0.3672, 0.586, 0.5625, 0.7188, 0.3672, 0.586, 0.3672, 0.7188, 0.3672, 0.586, 0.05467, 0.6407, 0.3672, 0.7188, 0.3906, 0.9609, 0.9219, 1.0, 0.9219, 0.9609, 0.9219, 0.9609, 0.3906, 0.8047, 0.3906, 0.9609, 0.3906, 0.8047, 0.9219, 0.9609, 0.9219, 0.8047, 0.9219, 0.8047, 0.9219, 0.9609, 0.9609, 0.8438, 0.9219, 0.9609, 0.9766, 1.0, 0.9766, 0.9609, 1.0, 0.9219, 0.9609, 0.8438, 0.9609, 0.9219, 0.9219, 0.7656, 0.9766, 0.8047, 0.9766, 0.7656, 0.3906, 0.7656, 0.9219, 0.8047, 0.9219, 0.7656, 0.3672, 0.7578, 0.05469, 0.7188, 0.05469, 0.7578, 0.05469, 0.6406, 0.01611, 0.5859, 0.01611, 0.6406, 0.5625, 0.7578, 0.3672, 0.7188, 0.3672, 0.7578, 0.4688, 0.3984, 0.9297, 0.4375, 0.9297, 0.3984, 0.4688, 0.3984, 0.9297, 0.4375, 0.9297, 0.3984, 0.4688, 0.3594, 0.9297, 0.3984, 0.9297, 0.3594, 0.4688, 0.3594, 0.9297, 0.3984, 0.9297, 0.3594, 0.9883, 0.1406, 0.9297, 0.0625, 0.9297, 0.1406, 0.6626, 0.07812, 0.4141, 0.01953, 0.4141, 0.07812, 0.6797, 0.0625, 0.8701, 0.2031, 0.9297, 0.0625, 0.9297, 0.0625, 0.8701, 0.2031, 0.9297, 0.1406, 0.8701, 0.2031, 0.6626, 0.07812, 0.375, 0.2031, 0.375, 0.2031, 0.4141, 0.07812, 0.375, 0.1196, 0.6626, 0.07812, 0.8701, 0.2031, 0.6797, 0.0625, 0.8701, 0.2031, 0.9561, 0.2617, 0.9561, 0.2031, 0.2422, 1.0, 0.2188, 0.9609, 0.2188, 1.0, 0.4141, 0.07812, 0.3594, 0.01953, 0.3594, 0.07812, 0.25, 0.9647, 0.2344, 0.8204, 0.2344, 0.9531, 0.7422, 0.7578, 0.625, 0.7109, 0.625, 0.7578, 0.6016, 0.6094, 0.7188, 0.5234, 0.6016, 0.5234, 0.7422, 0.6719, 0.625, 0.7109, 0.7422, 0.7109, 0.7422, 0.7109, 0.8672, 0.6719, 0.7422, 0.6719, 0.9062, 0.7109, 0.8672, 0.7578, 0.9062, 0.7578, 0.7188, 0.6719, 0.7383, 0.5234, 0.7188, 0.5234, 0.04688, 0.3234, 0.01563, 0.5157, 0.04688, 0.5157, 0.1875, 0.5, 0.2734, 0.06249, 0.1875, 0.06249, 0.2734, 0.5, 0.3047, 0.06249, 0.2734, 0.06249, 0.04685, 0.5469, 0.125, 0.5157, 0.04685, 0.5157, 0.1254, 0.3232, 0.04686, 0.5156, 0.125, 0.5156, 0.5822, 0.6093, 0.6014, 0.5232, 0.5822, 0.5232, 0.9258, 0.6562, 0.9062, 0.7109, 0.9258, 0.7109, 0.9258, 0.7109, 0.9062, 0.7578, 0.9258, 0.7578, 0.7422, 0.6328, 0.8672, 0.6523, 0.8672, 0.6328, 0.6014, 0.6484, 0.5822, 0.6093, 0.5822, 0.6484, 0.625, 0.7578, 0.6055, 0.7109, 0.6055, 0.7578, 0.2422, 1.0, 0.2188, 0.9609, 0.2188, 1.0, 0.8701, 0.2617, 0.375, 0.2031, 0.375, 0.2617, 0.3906, 0.8047, 0.25, 0.7656, 0.25, 0.8047, 0.375, 0.2031, 0.3164, 0.1196, 0.3164, 0.2031, 0.3906, 0.9609, 0.25, 0.8047, 0.25, 0.9609, 0.3906, 1.0, 0.25, 0.9609, 0.25, 1.0, 0.1563, 0.3232, 0.125, 0.5157, 0.1563, 0.5157, 0.1562, 0.5, 0.1875, 0.06249, 0.1562, 0.06249, 0.1875, 0.06249, 0.2734, 0.03124, 0.1875, 0.03124, 0.8672, 0.7578, 0.8477, 0.7109, 0.8477, 0.7578, 0.8672, 0.6523, 0.7422, 0.6719, 0.8672, 0.6719, 0.7422, 0.7109, 0.7617, 0.7578, 0.7617, 0.7109, 0.6016, 0.5234, 0.7188, 0.5039, 0.6016, 0.5039, 0.0625, 0.9375, 0.1016, 0.9219, 0.0625, 0.9219, 0.0625, 0.9688, 0.1016, 0.9375, 0.0625, 0.9375, 0.09375, 0.9844, 0.0625, 0.9688, 0.0625, 0.9844, 0.0625, 0.9375, 0.1016, 0.9219, 0.0625, 0.9219, 0.9297, 0.0625, 0.6797, 0.003906, 0.6797, 0.0625, 0.9531, 0.0625, 0.9297, 0.003906, 0.9297, 0.0625, 0.1563, 0.1772, 0.125, 0.3232, 0.1563, 0.3232, 0.04685, 0.03127, 0.01571, 0.004777, 0.04685, 0.004777, 0.04688, 0.1773, 0.01563, 0.3234, 0.04688, 0.3234, 0.125, 0.03126, 0.1094, 0.1044, 0.1252, 0.1772, 0.1252, 0.1772, 0.1094, 0.1213, 0.1094, 0.1688, 0.1252, 0.1772, 0.1094, 0.1044, 0.1094, 0.1213, 0.06236, 0.05692, 0.125, 0.03126, 0.04686, 0.03126, 0.06236, 0.2978, 0.1254, 0.3232, 0.1094, 0.2977, 0.04688, 0.8438, 0.01562, 0.7969, 0.01562, 0.8438, 0.1094, 0.1094, 0.06249, 0.125, 0.1094, 0.125, 0.04688, 0.9844, 0.01562, 0.9375, 0.01562, 0.9844, 0.1094, 0.1719, 0.06249, 0.1875, 0.1094, 0.1875, 0.01562, 0.8438, 0.04688, 0.8906, 0.04688, 0.8438, 0.1094, 0.2344, 0.06249, 0.25, 0.1094, 0.25, 0.04688, 0.8906, 0.01562, 0.8438, 0.01562, 0.8906, 0.01562, 0.8906, 0.04688, 0.9375, 0.04688, 0.8906, 0.04688, 0.9844, 0.01562, 0.9375, 0.01562, 0.9844, 0.01562, 0.7969, 0.04688, 0.8438, 0.04688, 0.7969, 0.04688, 0.8906, 0.01562, 0.8438, 0.01562, 0.8906, 0.04688, 0.8438, 0.01562, 0.7969, 0.01562, 0.8438, 0.04688, 0.9375, 0.01562, 0.8906, 0.01562, 0.9375, 0.04688, 0.9375, 0.01562, 0.8906, 0.01562, 0.9375, 0.04688, 0.8438, 0.01562, 0.7969, 0.01562, 0.8438, 0.04688, 0.8906, 0.01562, 0.8438, 0.01562, 0.8906, 0.04688, 0.9375, 0.01562, 0.8906, 0.01562, 0.9375, 0.04688, 0.9844, 0.01562, 0.9375, 0.01562, 0.9844, 0.01562, 0.9375, 0.04688, 0.9844, 0.04688, 0.9375, 0.04688, 0.03128, 0.01563, 0.1773, 0.04688, 0.1773, 0.1563, 0.03128, 0.125, 0.1772, 0.1563, 0.1772, 0.04686, 0.03126, 0.06236, 0.1045, 0.06236, 0.05692, 0.06236, 0.1213, 0.04686, 0.1773, 0.06236, 0.1689, 0.04686, 0.03126, 0.04686, 0.1773, 0.06236, 0.1045, 0.06236, 0.2978, 0.06236, 0.2503, 0.04685, 0.3234, 0.04685, 0.3234, 0.06236, 0.2503, 0.04686, 0.1773, 0.04686, 0.1773, 0.06236, 0.2334, 0.06236, 0.1858, 0.1254, 0.3232, 0.1094, 0.2502, 0.1094, 0.2977, 0.1094, 0.2333, 0.1252, 0.1772, 0.1094, 0.1857, 0.1254, 0.3232, 0.1252, 0.1772, 0.1094, 0.2502])
_ca = me_cube.color_attributes.new('Attribute', 'BYTE_COLOR', 'CORNER')
_ca.data.foreach_set('color', [1.0, 1.0, 1.0, 1.0, 1.0, 1.0, 1.0, 1.0, 1.0, 1.0, 1.0, 1.0, 1.0, 1.0, 1.0, 1.0, 1.0, 1.0, 1.0, 1.0, 1.0, 1.0, 1.0, 1.0, 1.0, 1.0, 1.0, 1.0, 1.0, 1.0, 1.0, 1.0, 1.0, 1.0, 1.0, 1.0, 1.0, 1.0, 1.0, 1.0, 1.0, 1.0, 1.0, 1.0, 1.0, 1.0, 1.0, 1.0, 1.0, 1.0, 1.0, 1.0, 1.0, 1.0, 1.0, 1.0, 1.0, 1.0, 1.0, 1.0, 1.0, 1.0, 1.0, 1.0, 1.0, 1.0, 1.0, 1.0, 1.0, 1.0, 1.0, 1.0, 1.0, 1.0, 1.0, 1.0, 1.0, 1.0, 1.0, 1.0, 1.0, 1.0, 1.0, 1.0, 1.0, 1.0, 1.0, 1.0, 1.0, 1.0, 1.0, 1.0, 1.0, 1.0, 1.0, 1.0, 1.0, 1.0, 1.0, 1.0, 1.0, 1.0, 1.0, 1.0, 1.0, 1.0, 1.0, 1.0, 1.0, 1.0, 1.0, 1.0, 1.0, 1.0, 1.0, 1.0, 1.0, 1.0, 1.0, 1.0, 1.0, 1.0, 1.0, 1.0, 1.0, 1.0, 1.0, 1.0, 1.0, 1.0, 1.0, 1.0, 1.0, 1.0, 1.0, 1.0, 1.0, 1.0, 1.0, 1.0, 1.0, 1.0, 1.0, 1.0, 1.0, 1.0, 1.0, 1.0, 1.0, 1.0, 1.0, 1.0, 1.0, 1.0, 1.0, 1.0, 1.0, 1.0, 1.0, 1.0, 1.0, 1.0, 1.0, 1.0, 1.0, 1.0, 1.0, 1.0, 1.0, 1.0, 1.0, 1.0, 1.0, 1.0, 1.0, 1.0, 1.0, 1.0, 1.0, 1.0, 1.0, 1.0, 1.0, 1.0, 1.0, 1.0, 1.0, 1.0, 1.0, 1.0, 1.0, 1.0, 1.0, 1.0, 1.0, 1.0, 1.0, 1.0, 1.0, 1.0, 1.0, 1.0, 1.0, 1.0, 1.0, 1.0, 1.0, 1.0, 1.0, 1.0, 1.0, 1.0, 1.0, 1.0, 1.0, 1.0, 1.0, 1.0, 1.0, 1.0, 1.0, 1.0, 1.0, 1.0, 1.0, 1.0, 1.0, 1.0, 1.0, 1.0, 1.0, 1.0, 1.0, 1.0, 1.0, 1.0, 1.0, 1.0, 1.0, 1.0, 1.0, 1.0, 1.0, 1.0, 1.0, 1.0, 1.0, 1.0, 1.0, 1.0, 1.0, 1.0, 1.0, 1.0, 1.0, 1.0, 1.0, 1.0, 1.0, 1.0, 1.0, 1.0, 1.0, 1.0, 1.0, 1.0, 1.0, 1.0, 1.0, 1.0, 1.0, 1.0, 1.0, 1.0, 1.0, 1.0, 1.0, 1.0, 1.0, 1.0, 1.0, 1.0, 1.0, 1.0, 1.0, 1.0, 1.0, 1.0, 1.0, 1.0, 1.0, 1.0, 1.0, 1.0, 1.0, 1.0, 1.0, 1.0, 1.0, 1.0, 1.0, 1.0, 1.0, 1.0, 1.0, 1.0, 1.0, 1.0, 1.0, 1.0, 1.0, 1.0, 1.0, 1.0, 1.0, 1.0, 1.0, 1.0, 1.0, 1.0, 1.0, 1.0, 1.0, 1.0, 1.0, 1.0, 1.0, 1.0, 1.0, 1.0, 1.0, 1.0, 1.0, 1.0, 1.0, 1.0, 1.0, 1.0, 1.0, 1.0, 1.0, 1.0, 1.0, 1.0, 1.0, 1.0, 1.0, 1.0, 1.0, 1.0, 1.0, 1.0, 1.0, 1.0, 1.0, 1.0, 1.0, 1.0, 1.0, 1.0, 1.0, 1.0, 1.0, 1.0, 1.0, 1.0, 1.0, 1.0, 1.0, 1.0, 1.0, 1.0, 1.0, 1.0, 1.0, 1.0, 1.0, 1.0, 1.0, 1.0, 1.0, 1.0, 1.0, 1.0, 1.0, 1.0, 1.0, 1.0, 1.0, 1.0, 1.0, 1.0, 1.0, 1.0, 1.0, 1.0, 1.0, 1.0, 1.0, 1.0, 1.0, 1.0, 1.0, 1.0, 1.0, 1.0, 1.0, 1.0, 1.0, 1.0, 1.0, 1.0, 1.0, 1.0, 1.0, 1.0, 1.0, 1.0, 1.0, 1.0, 1.0, 1.0, 1.0, 1.0, 1.0, 1.0, 1.0, 1.0, 1.0, 1.0, 1.0, 1.0, 1.0, 1.0, 1.0, 1.0, 1.0, 1.0, 1.0, 1.0, 1.0, 1.0, 1.0, 1.0, 1.0, 1.0, 1.0, 1.0, 1.0, 1.0, 1.0, 1.0, 1.0, 1.0, 1.0, 1.0, 1.0, 1.0, 1.0, 1.0, 1.0, 1.0, 1.0, 1.0, 1.0, 1.0, 1.0, 1.0, 1.0, 1.0, 1.0, 1.0, 1.0, 1.0, 1.0, 1.0, 1.0, 1.0, 1.0, 1.0, 1.0, 1.0, 1.0, 1.0, 1.0, 1.0, 1.0, 1.0, 1.0, 1.0, 1.0, 1.0, 1.0, 1.0, 1.0, 1.0, 1.0, 1.0, 1.0, 1.0, 1.0, 1.0, 1.0, 1.0, 1.0, 1.0, 1.0, 1.0, 1.0, 1.0, 1.0, 1.0, 1.0, 1.0, 1.0, 1.0, 1.0, 1.0, 1.0, 1.0, 1.0, 1.0, 1.0, 1.0, 1.0, 1.0, 1.0, 1.0, 1.0, 1.0, 1.0, 1.0, 1.0, 1.0, 1.0, 1.0, 1.0, 1.0, 1.0, 1.0, 1.0, 1.0, 1.0, 1.0, 1.0, 1.0, 1.0, 1.0, 1.0, 1.0, 1.0, 1.0, 1.0, 1.0, 1.0, 1.0, 1.0, 1.0, 1.0, 1.0, 1.0, 1.0, 1.0, 1.0, 1.0, 1.0, 1.0, 1.0, 1.0, 1.0, 1.0, 1.0, 1.0, 1.0, 1.0, 1.0, 1.0, 1.0, 1.0, 1.0, 1.0, 1.0, 1.0, 1.0, 1.0, 1.0, 1.0, 1.0, 1.0, 1.0, 1.0, 1.0, 1.0, 1.0, 1.0, 1.0, 1.0, 1.0, 1.0, 1.0, 1.0, 1.0, 1.0, 1.0, 1.0, 1.0, 1.0, 1.0, 1.0, 1.0, 1.0, 1.0, 1.0, 1.0, 1.0, 1.0, 1.0, 1.0, 1.0, 1.0, 1.0, 1.0, 1.0, 1.0, 1.0, 1.0, 1.0, 1.0, 1.0, 1.0, 1.0, 1.0, 1.0, 1.0, 1.0, 1.0, 1.0, 1.0, 1.0, 1.0, 1.0, 1.0, 1.0, 1.0, 1.0, 1.0, 1.0, 1.0, 1.0, 1.0, 1.0, 1.0, 1.0, 1.0, 1.0, 1.0, 1.0, 1.0, 1.0, 1.0, 1.0, 1.0, 1.0, 1.0, 1.0, 1.0, 1.0, 1.0, 1.0, 1.0, 1.0, 1.0, 1.0, 1.0, 1.0, 1.0, 1.0, 1.0, 1.0, 1.0, 1.0, 1.0, 1.0, 1.0, 1.0, 1.0, 1.0, 1.0, 1.0, 1.0, 1.0, 1.0, 1.0, 1.0, 1.0, 1.0, 1.0, 1.0, 1.0, 1.0, 1.0, 1.0, 1.0, 1.0, 1.0, 1.0, 1.0, 1.0, 1.0, 1.0, 1.0, 1.0, 1.0, 1.0, 1.0, 1.0, 1.0, 1.0, 1.0, 1.0, 1.0, 1.0, 1.0, 1.0, 1.0, 1.0, 1.0, 1.0, 1.0, 1.0, 1.0, 1.0, 1.0, 1.0, 1.0, 1.0, 1.0, 1.0, 1.0, 1.0, 1.0, 1.0, 1.0, 1.0, 1.0, 1.0, 1.0, 1.0, 1.0, 1.0, 1.0, 1.0, 1.0, 1.0, 1.0, 1.0, 1.0, 1.0, 1.0, 1.0, 1.0, 1.0, 1.0, 1.0, 1.0, 1.0, 1.0, 1.0, 1.0, 1.0, 1.0, 1.0, 1.0, 1.0, 1.0, 1.0, 1.0, 1.0, 1.0, 1.0, 1.0, 1.0, 1.0, 1.0, 1.0, 1.0, 1.0, 1.0, 1.0, 1.0, 1.0, 1.0, 1.0, 1.0, 1.0, 1.0, 1.0, 1.0, 1.0, 1.0, 1.0, 1.0, 1.0, 1.0, 1.0, 1.0, 1.0, 1.0, 1.0, 1.0, 1.0, 1.0, 1.0, 1.0, 1.0, 1.0, 1.0, 1.0, 1.0, 1.0, 1.0, 1.0, 1.0, 1.0, 1.0, 1.0, 1.0, 1.0, 1.0, 1.0, 1.0, 1.0, 1.0, 1.0, 1.0, 1.0, 1.0, 1.0, 1.0, 1.0, 1.0, 1.0, 1.0, 1.0, 1.0, 1.0, 1.0, 1.0, 1.0, 1.0, 1.0, 1.0, 1.0, 1.0, 1.0, 1.0, 1.0, 1.0, 1.0, 1.0, 1.0, 1.0, 1.0, 1.0, 1.0, 1.0, 1.0, 1.0, 1.0, 1.0, 1.0, 1.0, 1.0, 1.0, 1.0, 1.0, 1.0, 1.0, 1.0, 1.0, 1.0, 1.0, 1.0, 1.0, 1.0, 1.0, 1.0, 1.0, 1.0, 1.0, 1.0, 1.0, 1.0, 1.0, 1.0, 1.0, 1.0, 1.0, 1.0, 1.0, 1.0, 1.0, 1.0, 1.0, 1.0, 1.0, 1.0, 1.0, 1.0, 1.0, 1.0, 1.0, 1.0, 1.0, 1.0, 1.0, 1.0, 1.0, 1.0, 1.0, 1.0, 1.0, 1.0, 1.0, 1.0, 1.0, 1.0, 1.0, 1.0, 1.0, 1.0, 1.0, 1.0, 1.0, 1.0, 1.0, 1.0, 1.0, 1.0, 1.0, 1.0, 1.0, 1.0, 1.0, 1.0, 1.0, 1.0, 1.0, 1.0, 1.0, 1.0, 1.0, 1.0, 1.0, 1.0, 1.0, 1.0, 1.0, 1.0, 1.0, 1.0, 1.0, 1.0, 1.0, 1.0, 1.0, 1.0, 1.0, 1.0, 1.0, 1.0, 1.0, 1.0, 1.0, 1.0, 1.0, 1.0, 1.0, 1.0, 1.0, 1.0, 1.0, 1.0, 1.0, 1.0, 1.0, 1.0, 1.0, 1.0, 1.0, 1.0, 1.0, 1.0, 1.0, 1.0, 1.0, 1.0, 1.0, 1.0, 1.0, 1.0, 1.0, 1.0, 1.0, 1.0, 1.0, 1.0, 1.0, 1.0, 1.0, 1.0, 1.0, 1.0, 1.0, 1.0, 1.0, 1.0, 1.0, 1.0, 1.0, 1.0, 1.0, 1.0, 1.0, 1.0, 1.0, 1.0, 1.0, 1.0, 1.0, 1.0, 1.0, 1.0, 1.0, 1.0, 1.0, 1.0, 1.0, 1.0, 1.0, 1.0, 1.0, 1.0, 1.0, 1.0, 1.0, 1.0, 1.0, 1.0, 1.0, 1.0, 1.0, 1.0, 1.0, 1.0, 1.0, 1.0, 1.0, 1.0, 1.0, 1.0, 1.0, 1.0, 1.0, 1.0, 1.0, 1.0, 1.0, 1.0, 1.0, 1.0, 1.0, 1.0, 1.0, 1.0, 1.0, 1.0, 1.0, 1.0, 1.0, 1.0, 1.0, 1.0, 1.0, 1.0, 1.0, 1.0, 1.0, 1.0, 1.0, 1.0, 1.0, 1.0, 1.0, 1.0, 1.0, 1.0, 1.0, 1.0, 1.0, 1.0, 1.0, 1.0, 1.0, 1.0, 1.0, 1.0, 1.0, 1.0, 1.0, 1.0, 1.0, 1.0, 1.0, 1.0, 1.0, 1.0, 1.0, 1.0, 1.0, 1.0, 1.0, 1.0, 1.0, 1.0, 1.0, 1.0, 1.0, 1.0, 1.0, 1.0, 1.0, 1.0, 1.0, 1.0, 1.0, 1.0, 1.0, 1.0, 1.0, 1.0, 1.0, 1.0, 1.0, 1.0, 1.0, 1.0, 1.0, 1.0, 1.0, 1.0, 1.0, 1.0, 1.0, 1.0, 1.0, 1.0, 1.0, 1.0, 1.0, 1.0, 1.0, 1.0, 1.0, 1.0, 1.0, 1.0, 1.0, 1.0, 1.0, 1.0, 1.0, 1.0, 1.0, 1.0, 1.0, 1.0, 1.0, 1.0, 1.0, 1.0, 1.0, 1.0, 1.0, 1.0, 1.0, 1.0, 1.0, 1.0, 1.0, 1.0, 1.0, 1.0, 1.0, 1.0, 1.0, 1.0, 1.0, 1.0, 1.0, 1.0, 1.0, 1.0, 1.0, 1.0, 1.0, 1.0, 1.0, 1.0, 1.0, 1.0, 1.0, 1.0, 1.0, 1.0, 1.0, 1.0, 1.0, 1.0, 1.0, 1.0, 1.0, 1.0, 1.0, 1.0, 1.0, 1.0, 1.0, 1.0, 1.0, 1.0, 1.0, 1.0, 1.0, 1.0, 1.0, 1.0, 1.0, 1.0, 1.0, 1.0, 1.0, 1.0, 1.0, 1.0, 1.0, 1.0, 1.0, 1.0, 1.0, 1.0, 1.0, 1.0, 1.0, 1.0, 1.0, 1.0, 1.0, 1.0, 1.0, 1.0, 1.0, 1.0, 1.0, 1.0, 1.0, 1.0, 1.0, 1.0, 1.0, 1.0, 1.0, 1.0, 1.0, 1.0, 1.0, 1.0, 1.0, 1.0, 1.0, 1.0, 1.0, 1.0, 1.0, 1.0, 1.0, 1.0, 1.0, 1.0, 1.0, 1.0, 1.0, 1.0, 1.0, 1.0, 1.0, 1.0, 1.0, 1.0, 1.0, 1.0, 1.0, 1.0, 1.0, 1.0, 1.0, 1.0, 1.0, 1.0, 1.0, 1.0, 1.0, 1.0, 1.0, 1.0, 1.0, 1.0, 1.0, 1.0, 1.0, 1.0, 1.0, 1.0, 1.0, 1.0, 1.0, 1.0, 1.0, 1.0, 1.0, 1.0, 1.0, 1.0, 1.0, 1.0, 1.0, 1.0, 1.0, 1.0, 1.0, 1.0, 1.0, 1.0, 1.0, 1.0, 1.0, 1.0, 1.0, 1.0, 1.0, 1.0, 1.0, 1.0, 1.0, 1.0, 1.0, 1.0, 1.0, 1.0, 1.0, 1.0, 1.0, 1.0, 1.0, 1.0, 1.0, 1.0, 1.0, 1.0, 1.0, 1.0, 1.0, 1.0, 1.0, 1.0, 1.0, 1.0, 1.0, 1.0, 1.0, 1.0, 1.0, 1.0, 1.0, 1.0, 1.0, 1.0, 1.0, 1.0, 1.0, 1.0, 1.0, 1.0, 1.0, 1.0, 1.0, 1.0, 1.0, 1.0, 1.0, 1.0, 1.0, 1.0, 1.0, 1.0, 1.0, 1.0, 1.0, 1.0, 1.0, 1.0, 1.0, 1.0, 1.0, 1.0, 1.0, 1.0, 1.0, 1.0, 1.0, 1.0, 1.0, 1.0, 1.0, 1.0, 1.0, 1.0, 1.0, 1.0, 1.0, 1.0, 1.0, 1.0, 1.0, 1.0, 1.0, 1.0, 1.0, 1.0, 1.0, 1.0, 1.0, 1.0, 1.0, 1.0, 1.0, 1.0, 1.0, 1.0, 1.0, 1.0, 1.0, 1.0, 1.0, 1.0, 1.0, 1.0, 1.0, 1.0, 1.0, 1.0, 1.0, 1.0, 1.0, 1.0, 1.0, 1.0, 1.0, 1.0, 1.0, 1.0, 1.0, 1.0, 1.0, 1.0, 1.0, 1.0, 1.0, 1.0, 1.0, 1.0, 1.0, 1.0, 1.0, 1.0, 1.0, 1.0, 1.0, 1.0, 1.0, 1.0, 1.0, 1.0, 1.0, 1.0, 1.0, 1.0, 1.0, 1.0, 1.0, 1.0, 1.0, 1.0, 1.0, 1.0, 1.0, 1.0, 1.0, 1.0, 1.0, 1.0, 1.0, 1.0, 1.0, 1.0, 1.0, 1.0, 1.0, 1.0, 1.0, 1.0, 1.0, 1.0, 1.0, 1.0, 1.0, 1.0, 1.0, 1.0, 1.0, 1.0, 1.0, 1.0, 1.0, 1.0, 1.0, 1.0, 1.0, 1.0, 1.0, 1.0, 1.0, 1.0, 1.0, 1.0, 1.0, 1.0, 1.0, 1.0, 1.0, 1.0, 1.0, 1.0, 1.0, 1.0, 1.0, 1.0, 1.0, 1.0, 1.0, 1.0, 1.0, 1.0, 1.0, 1.0, 1.0, 1.0, 1.0, 1.0, 1.0, 1.0, 1.0, 1.0, 1.0, 1.0, 1.0, 1.0, 1.0, 1.0, 1.0, 1.0, 1.0, 1.0, 1.0, 1.0, 1.0, 1.0, 1.0, 1.0, 1.0, 1.0, 1.0, 1.0, 1.0, 1.0, 1.0, 1.0, 1.0, 1.0, 1.0, 1.0, 1.0, 1.0, 1.0, 1.0, 1.0, 1.0, 1.0, 1.0, 1.0, 1.0, 1.0, 1.0, 1.0, 1.0, 1.0, 1.0, 1.0, 1.0, 1.0, 1.0, 1.0, 1.0, 1.0, 1.0, 1.0, 1.0, 1.0, 1.0, 1.0, 1.0, 1.0, 1.0, 1.0, 1.0, 1.0, 1.0, 1.0, 1.0, 1.0, 1.0, 1.0, 1.0, 1.0, 1.0, 1.0, 1.0, 1.0, 1.0, 1.0, 1.0, 1.0, 1.0, 1.0, 1.0, 1.0, 1.0, 1.0, 1.0, 1.0, 1.0, 1.0, 1.0, 1.0, 1.0, 1.0, 1.0, 1.0, 1.0, 1.0, 1.0, 1.0, 1.0, 1.0, 1.0, 1.0, 1.0, 1.0, 1.0, 1.0, 1.0, 1.0, 1.0, 1.0, 1.0, 1.0, 1.0, 1.0, 1.0, 1.0, 1.0, 1.0, 1.0, 1.0, 1.0, 1.0, 1.0, 1.0, 1.0, 1.0, 1.0, 1.0, 1.0, 1.0, 1.0, 1.0, 1.0, 1.0, 1.0, 1.0, 1.0, 1.0, 1.0, 1.0, 1.0, 1.0, 1.0, 1.0, 1.0, 1.0, 1.0, 1.0, 1.0, 1.0, 1.0, 1.0, 1.0, 1.0, 1.0, 1.0, 1.0, 1.0, 1.0, 1.0, 1.0, 1.0, 1.0, 1.0, 1.0, 1.0, 1.0, 1.0, 1.0, 1.0, 1.0, 1.0, 1.0, 1.0, 1.0, 1.0, 1.0, 1.0, 1.0, 1.0, 1.0, 1.0, 1.0, 1.0, 1.0, 1.0, 1.0, 1.0, 1.0, 1.0, 1.0, 1.0, 1.0, 1.0, 1.0, 1.0, 1.0, 1.0, 1.0, 1.0, 1.0, 1.0, 1.0, 1.0, 1.0, 1.0, 1.0, 1.0, 1.0, 1.0, 1.0, 1.0, 1.0, 1.0, 1.0, 1.0, 1.0, 1.0, 1.0, 1.0, 1.0, 1.0, 1.0, 1.0, 1.0, 1.0, 1.0, 1.0, 1.0, 1.0, 1.0, 1.0, 1.0, 1.0, 1.0, 1.0, 1.0, 1.0, 1.0, 1.0, 1.0, 1.0, 1.0, 1.0, 1.0, 1.0, 1.0, 1.0, 1.0, 1.0, 1.0, 1.0, 1.0, 1.0, 1.0, 1.0, 1.0, 1.0, 1.0, 1.0, 1.0, 1.0, 1.0, 1.0, 1.0, 1.0, 1.0, 1.0, 1.0, 1.0, 1.0, 1.0, 1.0, 1.0, 1.0, 1.0, 1.0, 1.0, 1.0, 1.0, 1.0, 1.0, 1.0, 1.0, 1.0, 1.0, 1.0, 1.0, 1.0, 1.0, 1.0, 1.0, 1.0, 1.0, 1.0, 1.0, 1.0, 1.0, 1.0, 1.0, 1.0, 1.0, 1.0, 1.0, 1.0, 1.0, 1.0, 1.0, 1.0, 1.0, 1.0, 1.0, 1.0, 1.0, 1.0, 1.0, 1.0, 1.0, 1.0, 1.0, 1.0, 1.0, 1.0, 1.0, 1.0, 1.0, 1.0, 1.0, 1.0, 1.0, 1.0, 1.0, 1.0, 1.0, 1.0, 1.0, 1.0, 1.0, 1.0, 1.0, 1.0, 1.0, 1.0, 1.0, 1.0, 1.0, 1.0, 1.0, 1.0, 1.0, 1.0, 1.0, 1.0, 1.0, 1.0, 1.0, 1.0, 1.0, 1.0, 1.0, 1.0, 1.0, 1.0, 1.0, 1.0, 1.0, 1.0, 1.0, 1.0, 1.0, 1.0, 1.0, 1.0, 1.0, 1.0, 1.0, 1.0, 1.0, 1.0, 1.0, 1.0, 1.0, 1.0, 1.0, 1.0, 1.0, 1.0, 1.0, 1.0, 1.0, 1.0, 1.0, 1.0, 1.0, 1.0, 1.0, 1.0, 1.0, 1.0, 1.0, 1.0, 1.0, 1.0, 1.0, 1.0, 1.0, 1.0, 1.0, 1.0, 1.0, 1.0, 1.0, 1.0, 1.0, 1.0, 1.0, 1.0, 1.0, 1.0, 1.0, 1.0, 1.0, 1.0, 1.0, 1.0, 1.0, 1.0, 1.0, 1.0, 1.0, 1.0, 1.0, 1.0, 1.0, 1.0, 1.0, 1.0, 1.0, 1.0, 1.0, 1.0, 1.0, 1.0, 1.0, 1.0, 1.0, 1.0, 1.0, 1.0, 1.0, 1.0, 1.0, 1.0, 1.0, 1.0, 1.0, 1.0, 1.0, 1.0, 1.0, 1.0, 1.0, 1.0, 1.0, 1.0, 1.0, 1.0, 1.0, 1.0, 1.0, 1.0, 1.0, 1.0, 1.0, 1.0, 1.0, 1.0, 1.0, 1.0, 1.0, 1.0, 1.0, 1.0, 1.0, 1.0, 1.0, 1.0, 1.0, 1.0, 1.0, 1.0, 1.0, 1.0, 1.0, 1.0, 1.0, 1.0, 1.0, 1.0, 1.0, 1.0, 1.0, 1.0, 1.0, 1.0, 1.0, 1.0, 1.0, 1.0, 1.0, 1.0, 1.0, 1.0, 1.0, 1.0, 1.0, 1.0, 1.0, 1.0, 1.0, 1.0, 1.0, 1.0, 1.0, 1.0, 1.0, 1.0, 1.0, 1.0, 1.0, 1.0, 1.0, 1.0, 1.0, 1.0, 1.0, 1.0, 1.0, 1.0, 1.0, 1.0, 1.0, 1.0, 1.0, 1.0, 1.0, 1.0, 1.0, 1.0, 1.0, 1.0, 1.0, 1.0, 1.0, 1.0, 1.0, 1.0, 1.0, 1.0, 1.0, 1.0, 1.0, 1.0, 1.0, 1.0, 1.0, 1.0, 1.0, 1.0, 1.0, 1.0, 1.0, 1.0, 1.0, 1.0, 1.0, 1.0, 1.0, 1.0, 1.0, 1.0, 1.0, 1.0, 1.0, 1.0, 1.0, 1.0, 1.0, 1.0, 1.0, 1.0, 1.0, 1.0, 1.0, 1.0, 1.0, 1.0, 1.0, 1.0, 1.0, 1.0, 1.0, 1.0, 1.0, 1.0, 1.0, 1.0, 1.0, 1.0, 1.0, 1.0, 1.0, 1.0, 1.0, 1.0, 1.0, 1.0, 1.0, 1.0, 1.0, 1.0, 1.0, 1.0, 1.0, 1.0, 1.0, 1.0, 1.0, 1.0, 1.0, 1.0, 1.0, 1.0, 1.0, 1.0, 1.0, 1.0, 1.0, 1.0, 1.0, 1.0, 1.0, 1.0, 1.0, 1.0, 1.0, 1.0, 1.0, 1.0, 1.0, 1.0, 1.0, 1.0, 1.0, 1.0, 1.0, 1.0, 1.0, 1.0, 1.0, 1.0, 1.0, 1.0, 1.0, 1.0, 1.0, 1.0, 1.0, 1.0, 1.0, 1.0, 1.0, 1.0, 1.0, 1.0, 1.0, 1.0, 1.0, 1.0, 1.0, 1.0, 1.0, 1.0, 1.0, 1.0, 1.0, 1.0, 1.0, 1.0, 1.0, 1.0, 1.0, 1.0, 1.0, 1.0, 1.0, 1.0, 1.0, 1.0, 1.0, 1.0, 1.0, 1.0, 1.0, 1.0, 1.0, 1.0, 1.0, 1.0, 1.0, 1.0, 1.0, 1.0, 1.0, 1.0, 1.0, 1.0, 1.0, 1.0, 1.0, 1.0, 1.0, 1.0, 1.0, 1.0, 1.0, 1.0, 1.0, 1.0, 1.0, 1.0, 1.0, 1.0, 1.0, 1.0, 1.0, 1.0, 1.0, 1.0, 1.0, 1.0, 1.0, 1.0, 1.0, 1.0, 1.0, 1.0, 1.0, 1.0, 1.0, 1.0, 1.0, 1.0, 1.0, 1.0, 1.0, 1.0, 1.0, 1.0, 1.0, 1.0, 1.0, 1.0, 1.0, 1.0, 1.0, 1.0, 1.0, 1.0, 1.0, 1.0, 1.0, 1.0, 1.0, 1.0, 1.0, 1.0, 1.0, 1.0, 1.0, 1.0, 1.0, 1.0, 1.0, 1.0, 1.0, 1.0, 1.0, 1.0, 1.0, 1.0, 1.0, 1.0, 1.0, 1.0, 1.0, 1.0, 1.0, 1.0, 1.0, 1.0, 1.0, 1.0, 1.0, 1.0, 1.0, 1.0, 1.0, 1.0, 1.0, 1.0, 1.0, 1.0, 1.0, 1.0, 1.0, 1.0, 1.0, 1.0, 1.0, 1.0, 1.0, 1.0, 1.0, 1.0, 1.0, 1.0, 1.0, 1.0, 1.0, 1.0, 1.0, 1.0, 1.0, 1.0, 1.0, 1.0, 1.0, 1.0, 1.0, 1.0, 1.0, 1.0, 1.0, 1.0, 1.0, 1.0, 1.0, 1.0, 1.0, 1.0, 1.0, 1.0, 1.0, 1.0, 1.0, 1.0, 1.0, 1.0, 1.0, 1.0, 1.0, 1.0, 1.0, 1.0, 1.0, 1.0, 1.0, 1.0, 1.0, 1.0, 1.0, 1.0, 1.0, 1.0, 1.0, 1.0, 1.0, 1.0, 1.0, 1.0, 1.0, 1.0, 1.0, 1.0, 1.0, 1.0, 1.0, 1.0, 1.0, 1.0, 1.0, 1.0, 1.0, 1.0, 1.0, 1.0, 1.0, 1.0, 1.0, 1.0, 1.0, 1.0, 1.0, 1.0, 1.0, 1.0, 1.0, 1.0, 1.0, 1.0, 1.0, 1.0, 1.0, 1.0, 1.0, 1.0, 1.0, 1.0, 1.0, 1.0, 1.0, 1.0, 1.0, 1.0, 1.0, 1.0, 1.0, 1.0, 1.0, 1.0, 1.0, 1.0, 1.0, 1.0, 1.0, 1.0, 1.0, 1.0, 1.0, 1.0, 1.0, 1.0, 1.0, 1.0, 1.0, 1.0, 1.0, 1.0, 1.0, 1.0, 1.0, 1.0, 1.0, 1.0, 1.0, 1.0, 1.0, 1.0, 1.0, 1.0, 1.0, 1.0, 1.0, 1.0, 1.0, 1.0, 1.0, 1.0, 1.0, 1.0, 1.0, 1.0, 1.0, 1.0, 1.0, 1.0, 1.0, 1.0, 1.0, 1.0, 1.0, 1.0, 1.0, 1.0, 1.0, 1.0, 1.0, 1.0, 1.0, 1.0, 1.0, 1.0, 1.0, 1.0, 1.0, 1.0, 1.0, 1.0, 1.0, 1.0, 1.0, 1.0, 1.0, 1.0, 1.0, 1.0, 1.0, 1.0, 1.0, 1.0, 1.0, 1.0, 1.0, 1.0, 1.0, 1.0, 1.0, 1.0, 1.0, 1.0, 1.0, 1.0, 1.0, 1.0, 1.0, 1.0, 1.0, 1.0, 1.0, 1.0, 1.0, 1.0, 1.0, 1.0, 1.0, 1.0, 1.0, 1.0, 1.0, 1.0, 1.0, 1.0, 1.0, 1.0, 1.0, 1.0, 1.0, 1.0, 1.0, 1.0, 1.0, 1.0, 1.0, 1.0, 1.0, 1.0, 1.0, 1.0, 1.0, 1.0, 1.0, 1.0, 1.0, 1.0, 1.0, 1.0, 1.0, 1.0, 1.0, 1.0, 1.0, 1.0, 1.0, 1.0, 1.0, 1.0, 1.0, 1.0, 1.0, 1.0, 1.0, 1.0, 1.0, 1.0, 1.0, 1.0, 1.0, 1.0, 1.0, 1.0, 1.0, 1.0, 1.0, 1.0, 1.0, 1.0, 1.0, 1.0, 1.0, 1.0, 1.0, 1.0, 1.0, 1.0, 1.0, 1.0, 1.0, 1.0, 1.0, 1.0, 1.0, 1.0, 1.0, 1.0, 1.0, 1.0, 1.0, 1.0, 1.0, 1.0, 1.0, 1.0, 1.0, 1.0, 1.0, 1.0, 1.0, 1.0, 1.0, 1.0, 1.0, 1.0, 1.0, 1.0, 1.0, 1.0, 1.0, 1.0, 1.0, 1.0, 1.0, 1.0, 1.0, 1.0, 1.0, 1.0, 1.0, 1.0, 1.0, 1.0, 1.0, 1.0, 1.0, 1.0, 1.0, 1.0, 1.0, 1.0, 1.0, 1.0, 1.0, 1.0, 1.0, 1.0, 1.0, 1.0, 1.0, 1.0, 1.0, 1.0, 1.0, 1.0, 1.0, 1.0, 1.0, 1.0, 1.0, 1.0, 1.0, 1.0, 1.0, 1.0, 1.0, 1.0, 1.0, 1.0, 1.0, 1.0, 1.0, 1.0, 1.0, 1.0, 1.0, 1.0, 1.0, 1.0, 1.0, 1.0, 1.0, 1.0, 1.0, 1.0, 1.0, 1.0, 1.0, 1.0, 1.0, 1.0, 1.0, 1.0, 1.0, 1.0, 1.0, 1.0, 1.0, 1.0, 1.0, 1.0, 1.0, 1.0, 1.0, 1.0, 1.0, 1.0, 1.0, 1.0, 1.0, 1.0, 1.0, 1.0, 1.0, 1.0, 1.0, 1.0, 1.0, 1.0, 1.0, 1.0, 1.0, 1.0, 1.0, 1.0, 1.0, 1.0, 1.0, 1.0, 1.0, 1.0, 1.0, 1.0, 1.0, 1.0, 1.0, 1.0, 1.0, 1.0, 1.0, 1.0, 1.0, 1.0, 1.0, 1.0, 1.0, 1.0, 1.0, 1.0, 1.0, 1.0, 1.0, 1.0, 1.0, 1.0, 1.0, 1.0, 1.0, 1.0, 1.0, 1.0, 1.0, 1.0, 1.0, 1.0, 1.0, 1.0, 1.0, 1.0, 1.0, 1.0, 1.0, 1.0, 1.0, 1.0, 1.0, 1.0, 1.0, 1.0, 1.0, 1.0, 1.0, 1.0, 1.0, 1.0, 1.0, 1.0, 1.0, 1.0, 1.0, 1.0, 1.0, 1.0, 1.0, 1.0, 1.0, 1.0, 1.0, 1.0, 1.0, 1.0, 1.0, 1.0, 1.0, 1.0, 1.0, 1.0, 1.0, 1.0, 1.0, 1.0, 1.0, 1.0, 1.0, 1.0, 1.0, 1.0, 1.0, 1.0, 1.0, 1.0, 1.0, 1.0, 1.0, 1.0, 1.0, 1.0, 1.0, 1.0, 1.0, 1.0, 1.0, 1.0, 1.0, 1.0, 1.0, 1.0, 1.0, 1.0, 1.0, 1.0, 1.0, 1.0, 1.0, 1.0, 1.0, 1.0, 1.0, 1.0, 1.0, 1.0, 1.0, 1.0, 1.0, 1.0, 1.0, 1.0, 1.0, 1.0, 1.0, 1.0, 1.0, 1.0, 1.0, 1.0, 1.0, 1.0, 1.0, 1.0, 1.0, 1.0, 1.0, 1.0, 1.0, 1.0, 1.0, 1.0, 1.0, 1.0, 1.0, 1.0, 1.0, 1.0, 1.0, 1.0, 1.0, 1.0, 1.0, 1.0, 1.0, 1.0, 1.0, 1.0, 1.0, 1.0, 1.0, 1.0, 1.0, 1.0, 1.0, 1.0, 1.0, 1.0, 1.0, 1.0, 1.0, 1.0, 1.0, 1.0, 1.0, 1.0, 1.0, 1.0, 1.0, 1.0, 1.0, 1.0, 1.0, 1.0, 1.0, 1.0, 1.0, 1.0, 1.0, 1.0, 1.0, 1.0, 1.0, 1.0, 1.0, 1.0, 1.0, 1.0, 1.0, 1.0, 1.0, 1.0, 1.0, 1.0, 1.0, 1.0, 1.0, 1.0, 1.0, 1.0, 1.0, 1.0, 1.0, 1.0, 1.0, 1.0, 1.0, 1.0, 1.0, 1.0, 1.0, 1.0, 1.0, 1.0, 1.0, 1.0, 1.0, 1.0, 1.0, 1.0, 1.0, 1.0, 1.0, 1.0, 1.0, 1.0, 1.0, 1.0, 1.0, 1.0, 1.0, 1.0, 1.0, 1.0, 1.0, 1.0, 1.0, 1.0, 1.0, 1.0, 1.0, 1.0, 1.0, 1.0, 1.0, 1.0, 1.0, 1.0, 1.0, 1.0, 1.0, 1.0, 1.0, 1.0, 1.0, 1.0, 1.0, 1.0, 1.0, 1.0, 1.0, 1.0, 1.0, 1.0, 1.0, 1.0, 1.0, 1.0, 1.0, 1.0, 1.0, 1.0, 1.0, 1.0, 1.0, 1.0, 1.0, 1.0, 1.0, 1.0, 1.0, 1.0, 1.0, 1.0, 1.0, 1.0, 1.0, 1.0, 1.0, 1.0, 1.0, 1.0, 1.0, 1.0, 1.0, 1.0, 1.0, 1.0, 1.0, 1.0, 1.0, 1.0, 1.0, 1.0, 1.0, 1.0, 1.0, 1.0, 1.0, 1.0, 1.0, 1.0, 1.0, 1.0, 1.0, 1.0, 1.0, 1.0, 1.0, 1.0, 1.0, 1.0, 1.0, 1.0, 1.0, 1.0, 1.0, 1.0, 1.0, 1.0, 1.0, 1.0, 1.0, 1.0, 1.0, 1.0, 1.0, 1.0, 1.0, 1.0, 1.0, 1.0, 1.0, 1.0, 1.0, 1.0, 1.0, 1.0, 1.0, 1.0, 1.0, 1.0, 1.0, 1.0, 1.0, 1.0, 1.0, 1.0, 1.0, 1.0, 1.0, 1.0, 1.0, 1.0, 1.0, 1.0, 1.0, 1.0, 1.0, 1.0, 1.0, 1.0, 1.0, 1.0, 1.0, 1.0, 1.0, 1.0, 1.0, 1.0, 1.0, 1.0, 1.0, 1.0, 1.0, 1.0, 1.0, 1.0, 1.0, 1.0, 1.0, 1.0, 1.0, 1.0, 1.0, 1.0, 1.0, 1.0, 1.0, 1.0, 1.0, 1.0, 1.0, 1.0, 1.0, 1.0, 1.0, 1.0, 1.0, 1.0, 1.0, 1.0, 1.0, 1.0, 1.0, 1.0, 1.0, 1.0, 1.0, 1.0, 1.0, 1.0, 1.0, 1.0, 1.0, 1.0, 1.0, 1.0, 1.0, 1.0, 1.0, 1.0, 1.0, 1.0, 1.0, 1.0, 1.0, 1.0, 1.0, 1.0, 1.0, 1.0, 1.0, 1.0, 1.0, 1.0, 1.0, 1.0, 1.0, 1.0, 1.0, 1.0, 1.0, 1.0, 1.0, 1.0, 1.0, 1.0, 1.0, 1.0, 1.0, 1.0, 1.0, 1.0, 1.0, 1.0, 1.0, 1.0, 1.0, 1.0, 1.0, 1.0, 1.0, 1.0, 1.0, 1.0, 1.0, 1.0, 1.0, 1.0, 1.0, 1.0, 1.0, 1.0, 1.0, 1.0, 1.0, 1.0, 1.0, 1.0, 1.0, 1.0, 1.0, 1.0, 1.0, 1.0, 1.0, 1.0, 1.0, 1.0, 1.0, 1.0, 1.0, 1.0, 1.0, 1.0, 1.0, 1.0, 1.0, 1.0, 1.0, 1.0, 1.0, 1.0, 1.0, 1.0, 1.0, 1.0, 1.0, 1.0, 1.0, 1.0, 1.0, 1.0, 1.0, 1.0, 1.0, 1.0, 1.0, 1.0, 1.0, 1.0, 1.0, 1.0, 1.0, 1.0, 1.0, 1.0, 1.0, 1.0, 1.0, 1.0, 1.0, 1.0, 1.0, 1.0, 1.0, 1.0, 1.0, 1.0, 1.0, 1.0, 1.0, 1.0, 1.0, 1.0, 1.0, 1.0, 1.0, 1.0, 1.0, 1.0, 1.0, 1.0, 1.0, 1.0, 1.0, 1.0, 1.0, 1.0, 1.0, 1.0, 1.0, 1.0, 1.0, 1.0, 1.0, 1.0, 1.0, 1.0, 1.0, 1.0, 1.0, 1.0, 1.0, 1.0, 1.0, 1.0, 1.0, 1.0, 1.0, 1.0, 1.0, 1.0, 1.0, 1.0, 1.0, 1.0, 1.0, 1.0, 1.0, 1.0, 1.0, 1.0, 1.0, 1.0, 1.0, 1.0, 1.0, 1.0, 1.0, 1.0, 1.0, 1.0, 1.0, 1.0, 1.0, 1.0, 1.0, 1.0, 1.0, 1.0, 1.0, 1.0, 1.0, 1.0, 1.0, 1.0, 1.0, 1.0, 1.0, 1.0, 1.0, 1.0, 1.0, 1.0, 1.0, 1.0, 1.0, 1.0, 1.0, 1.0, 1.0, 1.0, 1.0, 1.0, 1.0, 1.0, 1.0, 1.0, 1.0, 1.0, 1.0, 1.0, 1.0, 1.0, 1.0, 1.0, 1.0, 1.0, 1.0, 1.0, 1.0, 1.0, 1.0, 1.0, 1.0, 1.0, 1.0, 1.0, 1.0, 1.0, 1.0, 1.0, 1.0, 1.0, 1.0, 1.0, 1.0, 1.0, 1.0, 1.0, 1.0, 1.0, 1.0, 1.0, 1.0, 1.0, 1.0, 1.0, 1.0, 1.0, 1.0, 1.0, 1.0, 1.0, 1.0, 1.0, 1.0, 1.0, 1.0, 1.0, 1.0, 1.0, 1.0, 1.0, 1.0, 1.0, 1.0, 1.0, 1.0, 1.0, 1.0, 1.0, 1.0, 1.0, 1.0, 1.0, 1.0, 1.0, 1.0, 1.0, 1.0, 1.0, 1.0, 1.0, 1.0, 1.0, 1.0, 1.0, 1.0, 1.0, 1.0, 1.0, 1.0, 1.0, 1.0, 1.0, 1.0, 1.0, 1.0, 1.0, 1.0, 1.0, 1.0, 1.0, 1.0, 1.0, 1.0, 1.0, 1.0, 1.0, 1.0, 1.0, 1.0, 1.0, 1.0, 1.0, 1.0, 1.0, 1.0, 1.0, 1.0, 1.0, 1.0, 1.0, 1.0, 1.0, 1.0, 1.0, 1.0, 1.0, 1.0, 1.0, 1.0, 1.0, 1.0, 1.0, 1.0, 1.0, 1.0, 1.0, 1.0, 1.0, 1.0, 1.0, 1.0, 1.0, 1.0, 1.0, 1.0, 1.0, 1.0, 1.0, 1.0, 1.0, 1.0, 1.0, 1.0, 1.0, 1.0, 1.0, 1.0, 1.0, 1.0, 1.0, 1.0, 1.0, 1.0, 1.0, 1.0, 1.0, 1.0, 1.0, 1.0, 1.0, 1.0, 1.0, 1.0, 1.0, 1.0, 1.0, 1.0, 1.0, 1.0, 1.0, 1.0, 1.0, 1.0, 1.0, 1.0, 1.0, 1.0, 1.0, 1.0, 1.0, 1.0, 1.0, 1.0, 1.0, 1.0, 1.0, 1.0, 1.0, 1.0, 1.0, 1.0, 1.0, 1.0, 1.0, 1.0, 1.0, 1.0, 1.0, 1.0, 1.0, 1.0, 1.0, 1.0, 1.0, 1.0, 1.0, 1.0, 1.0, 1.0, 1.0, 1.0, 1.0, 1.0, 1.0, 1.0, 1.0, 1.0, 1.0, 1.0, 1.0, 1.0, 1.0, 1.0, 1.0, 1.0, 1.0, 1.0, 1.0, 1.0, 1.0, 1.0, 1.0, 1.0, 1.0, 1.0, 1.0, 1.0, 1.0, 1.0, 1.0, 1.0, 1.0, 1.0, 1.0, 1.0, 1.0, 1.0, 1.0, 1.0, 1.0, 1.0, 1.0, 1.0, 1.0, 1.0, 1.0, 1.0, 1.0, 1.0, 1.0, 1.0, 1.0, 1.0, 1.0, 1.0, 1.0, 1.0, 1.0, 1.0, 1.0, 1.0, 1.0, 1.0, 1.0, 1.0, 1.0, 1.0, 1.0, 1.0, 1.0, 1.0, 1.0, 1.0, 1.0, 1.0, 1.0, 1.0, 1.0, 1.0, 1.0, 1.0, 1.0, 1.0, 1.0, 1.0, 1.0, 1.0, 1.0, 1.0, 1.0, 1.0, 1.0, 1.0, 1.0, 1.0, 1.0, 1.0, 1.0, 1.0, 1.0, 1.0, 1.0, 1.0, 1.0, 1.0, 1.0, 1.0, 1.0, 1.0, 1.0, 1.0, 1.0, 1.0, 1.0, 1.0, 1.0, 1.0, 1.0, 1.0, 1.0, 1.0, 1.0, 1.0, 1.0, 1.0, 1.0, 1.0, 1.0, 1.0, 1.0, 1.0, 1.0, 1.0, 1.0, 1.0, 1.0, 1.0, 1.0, 1.0, 1.0, 1.0, 1.0, 1.0, 1.0, 1.0, 1.0, 1.0, 1.0, 1.0, 1.0, 1.0, 1.0, 1.0, 1.0, 1.0, 1.0, 1.0, 1.0, 1.0, 1.0, 1.0, 1.0, 1.0, 1.0, 1.0, 1.0, 1.0, 1.0, 1.0, 1.0, 1.0, 1.0, 1.0, 1.0, 1.0, 1.0, 1.0, 1.0, 1.0, 1.0, 1.0, 1.0, 1.0, 1.0, 1.0, 1.0, 1.0, 1.0, 1.0, 1.0, 1.0, 1.0, 1.0, 1.0, 1.0, 1.0, 1.0, 1.0, 1.0, 1.0, 1.0, 1.0, 1.0, 1.0, 1.0, 1.0, 1.0, 1.0, 1.0, 1.0, 1.0, 1.0, 1.0, 1.0, 1.0, 1.0, 1.0, 1.0, 1.0, 1.0, 1.0, 1.0, 1.0, 1.0, 1.0, 1.0, 1.0, 1.0, 1.0, 1.0, 1.0, 1.0, 1.0, 1.0, 1.0, 1.0, 1.0, 1.0, 1.0, 1.0, 1.0, 1.0, 1.0, 1.0, 1.0, 1.0, 1.0, 1.0, 1.0, 1.0, 1.0, 1.0, 1.0, 1.0, 1.0, 1.0, 1.0, 1.0, 1.0, 1.0, 1.0, 1.0, 1.0, 1.0, 1.0, 1.0, 1.0, 1.0, 1.0, 1.0, 1.0, 1.0, 1.0, 1.0, 1.0, 1.0, 1.0, 1.0, 1.0, 1.0, 1.0, 1.0, 1.0, 1.0, 1.0, 1.0, 1.0, 1.0, 1.0, 1.0, 1.0, 1.0, 1.0, 1.0, 1.0, 1.0, 1.0, 1.0, 1.0, 1.0, 1.0, 1.0, 1.0, 1.0, 1.0, 1.0, 1.0, 1.0, 1.0, 1.0, 1.0, 1.0, 1.0, 1.0, 1.0, 1.0, 1.0, 1.0, 1.0, 1.0, 1.0, 1.0, 1.0, 1.0, 1.0, 1.0, 1.0, 1.0, 1.0, 1.0, 1.0, 1.0, 1.0, 1.0, 1.0, 1.0, 1.0, 1.0, 1.0, 1.0, 1.0, 1.0, 1.0, 1.0, 1.0, 1.0, 1.0, 1.0, 1.0, 1.0, 1.0, 1.0, 1.0, 1.0, 1.0, 1.0, 1.0, 1.0, 1.0, 1.0, 1.0, 1.0, 1.0, 1.0, 1.0, 1.0, 1.0, 1.0, 1.0, 1.0, 1.0, 1.0, 1.0, 1.0, 1.0, 1.0, 1.0, 1.0, 1.0, 1.0, 1.0, 1.0, 1.0, 1.0, 1.0, 1.0, 1.0, 1.0, 1.0, 1.0, 1.0, 1.0, 1.0, 1.0, 1.0, 1.0, 1.0, 1.0, 1.0, 1.0, 1.0, 1.0, 1.0, 1.0, 1.0, 1.0, 1.0, 1.0, 1.0, 1.0, 1.0, 1.0, 1.0, 1.0, 1.0, 1.0, 1.0, 1.0, 1.0, 1.0, 1.0, 1.0, 1.0, 1.0, 1.0, 1.0, 1.0, 1.0, 1.0, 1.0, 1.0, 1.0, 1.0, 1.0, 1.0, 1.0, 1.0, 1.0, 1.0, 1.0, 1.0, 1.0, 1.0, 1.0, 1.0, 1.0, 1.0, 1.0, 1.0, 1.0, 1.0, 1.0, 1.0, 1.0, 1.0, 1.0, 1.0, 1.0, 1.0, 1.0, 1.0, 1.0, 1.0, 1.0, 1.0, 1.0, 1.0, 1.0, 1.0, 1.0, 1.0, 1.0, 1.0, 1.0, 1.0, 1.0, 1.0, 1.0, 1.0, 1.0, 1.0, 1.0, 1.0, 1.0, 1.0, 1.0, 1.0, 1.0, 1.0, 1.0, 1.0, 1.0, 1.0, 1.0, 1.0, 1.0, 1.0, 1.0, 1.0, 1.0, 1.0, 1.0, 1.0, 1.0, 1.0, 1.0, 1.0, 1.0, 1.0, 1.0, 1.0, 1.0, 1.0, 1.0, 1.0, 1.0, 1.0, 1.0, 1.0, 1.0, 1.0, 1.0, 1.0, 1.0, 1.0, 1.0, 1.0, 1.0, 1.0, 1.0, 1.0, 1.0, 1.0, 1.0, 1.0, 1.0, 1.0, 1.0, 1.0, 1.0, 1.0, 1.0, 1.0, 1.0, 1.0, 1.0, 1.0, 1.0, 1.0, 1.0, 1.0, 1.0, 1.0, 1.0, 1.0, 1.0, 1.0, 1.0, 1.0, 1.0, 1.0, 1.0, 1.0, 1.0, 1.0, 1.0, 1.0, 1.0, 1.0, 1.0, 1.0, 1.0, 1.0, 1.0, 1.0, 1.0, 1.0, 1.0, 1.0, 1.0, 1.0, 1.0, 1.0, 1.0, 1.0, 1.0, 1.0, 1.0, 1.0, 1.0, 1.0, 1.0, 1.0, 1.0, 1.0, 1.0, 1.0, 1.0, 1.0, 1.0, 1.0, 1.0, 1.0, 1.0, 1.0, 1.0, 1.0, 1.0, 1.0, 1.0, 1.0, 1.0, 1.0, 1.0, 1.0, 1.0, 1.0, 1.0, 1.0, 1.0, 1.0, 1.0, 1.0, 1.0, 1.0, 1.0, 1.0, 1.0, 1.0, 1.0, 1.0, 1.0, 1.0, 1.0, 1.0, 1.0, 1.0, 1.0, 1.0, 1.0, 1.0, 1.0, 1.0, 1.0, 1.0, 1.0, 1.0, 1.0, 1.0, 1.0, 1.0, 1.0, 1.0, 1.0, 1.0, 1.0, 1.0, 1.0, 1.0, 1.0, 1.0, 1.0, 1.0, 1.0, 1.0, 1.0, 1.0, 1.0, 1.0, 1.0, 1.0, 1.0, 1.0, 1.0, 1.0, 1.0, 1.0, 1.0, 1.0, 1.0, 1.0, 1.0, 1.0, 1.0, 1.0, 1.0, 1.0, 1.0, 1.0, 1.0, 1.0, 1.0, 1.0, 1.0, 1.0, 1.0, 1.0, 1.0, 1.0, 1.0, 1.0, 1.0, 1.0, 1.0, 1.0, 1.0, 1.0, 1.0, 1.0, 1.0, 1.0, 1.0, 1.0, 1.0, 1.0, 1.0, 1.0, 1.0, 1.0, 1.0, 1.0, 1.0, 1.0, 1.0, 1.0, 1.0, 1.0, 1.0, 1.0, 1.0, 1.0, 1.0, 1.0, 1.0, 1.0, 1.0, 1.0, 1.0, 1.0, 1.0, 1.0, 1.0, 1.0, 1.0, 1.0, 1.0, 1.0, 1.0, 1.0, 1.0, 1.0, 1.0, 1.0, 1.0, 1.0, 1.0, 1.0, 1.0, 1.0, 1.0, 1.0, 1.0, 1.0, 1.0, 1.0, 1.0, 1.0, 1.0, 1.0, 1.0, 1.0, 1.0, 1.0, 1.0, 1.0, 1.0, 1.0, 1.0, 1.0, 1.0, 1.0, 1.0, 1.0, 1.0, 1.0, 1.0, 1.0, 1.0, 1.0, 1.0, 1.0, 1.0, 1.0, 1.0, 1.0, 1.0, 1.0, 1.0, 1.0, 1.0, 1.0, 1.0, 1.0, 1.0, 1.0, 1.0, 1.0, 1.0, 1.0, 1.0, 1.0, 1.0, 1.0, 1.0, 1.0, 1.0, 1.0, 1.0, 1.0, 1.0, 1.0, 1.0, 1.0, 1.0, 1.0, 1.0, 1.0, 1.0, 1.0, 1.0, 1.0, 1.0, 1.0, 1.0, 1.0, 1.0, 1.0, 1.0, 1.0, 1.0, 1.0, 1.0, 1.0, 1.0, 1.0, 1.0, 1.0, 1.0, 1.0, 1.0, 1.0, 1.0, 1.0, 1.0, 1.0, 1.0, 1.0, 1.0, 1.0, 1.0, 1.0, 1.0, 1.0, 1.0, 1.0, 1.0, 1.0, 1.0, 1.0, 1.0, 1.0, 1.0, 1.0, 1.0, 1.0, 1.0, 1.0, 1.0, 1.0, 1.0, 1.0, 1.0, 1.0, 1.0, 1.0, 1.0, 1.0, 1.0, 1.0, 1.0, 1.0, 1.0, 1.0, 1.0, 1.0, 1.0, 1.0, 1.0, 1.0, 1.0, 1.0, 1.0, 1.0, 1.0, 1.0, 1.0, 1.0, 1.0, 1.0, 1.0, 1.0, 1.0, 1.0, 1.0, 1.0, 1.0, 1.0, 1.0, 1.0, 1.0, 1.0, 1.0, 1.0, 1.0, 1.0, 1.0, 1.0, 1.0, 1.0, 1.0, 1.0, 1.0, 1.0, 1.0, 1.0, 1.0, 1.0, 1.0, 1.0, 1.0, 1.0, 1.0, 1.0, 1.0, 1.0, 1.0, 1.0, 1.0, 1.0, 1.0, 1.0, 1.0, 1.0, 1.0, 1.0, 1.0, 1.0, 1.0, 1.0, 1.0, 1.0, 1.0, 1.0, 1.0, 1.0, 1.0, 1.0, 1.0, 1.0, 1.0, 1.0, 1.0, 1.0, 1.0, 1.0, 1.0, 1.0, 1.0, 1.0, 1.0, 1.0, 1.0, 1.0, 1.0, 1.0, 1.0, 1.0, 1.0, 1.0, 1.0, 1.0, 1.0, 1.0, 1.0, 1.0, 1.0, 1.0, 1.0, 1.0, 1.0, 1.0, 1.0, 1.0, 1.0, 1.0, 1.0, 1.0, 1.0, 1.0, 1.0, 1.0, 1.0, 1.0, 1.0, 1.0, 1.0, 1.0, 1.0, 1.0, 1.0, 1.0, 1.0, 1.0, 1.0, 1.0, 1.0, 1.0, 1.0, 1.0, 1.0, 1.0, 1.0, 1.0, 1.0, 1.0, 1.0, 1.0, 1.0, 1.0, 1.0, 1.0, 1.0, 1.0, 1.0, 1.0, 1.0, 1.0, 1.0, 1.0, 1.0, 1.0, 1.0, 1.0, 1.0, 1.0, 1.0, 1.0, 1.0, 1.0, 1.0, 1.0, 1.0, 1.0, 1.0, 1.0, 1.0, 1.0, 1.0, 1.0, 1.0, 1.0, 1.0, 1.0, 1.0, 1.0, 1.0, 1.0, 1.0, 1.0, 1.0, 1.0, 1.0, 1.0, 1.0, 1.0, 1.0, 1.0, 1.0, 1.0, 1.0, 1.0, 1.0, 1.0, 1.0, 1.0, 1.0, 1.0])
me_cube.materials.append(mat_material)
me_cube.use_mirror_vertex_groups = False
me_cube.update()
arm_spas12 = bpy.data.armatures.new('SPAS12')  # bones are not reproduced

# ---- objects
ob_cube = bpy.data.objects.new('Cube', me_cube)
ob_light = bpy.data.objects.new('Light', light_light)
ob_camera = bpy.data.objects.new('Camera', cam_camera)
ob_empty_001 = bpy.data.objects.new('Empty.001', None)
ob_point = bpy.data.objects.new('Point', light_point)
ob_point_001 = bpy.data.objects.new('Point.001', light_point_001)
ob_point_002 = bpy.data.objects.new('Point.002', light_point_002)
ob_armature = bpy.data.objects.new('Armature', arm_spas12)

# ---- transforms, parenting, visibility, modifiers, constraints
ob_cube.parent = ob_armature
ob_cube.location = (0.0, 0.0, 0.0)
ob_cube.lock_rotations_4d = False
ob_cube.empty_display_type = 'ARROWS'
ob_cube.lineart.crease_threshold = 0.0
_vg = ob_cube.vertex_groups.new(name='RootBody')
_vg.add([0, 1, 2, 3, 4, 5, 6, 7, 8, 9, 10, 11, 12, 13, 14, 15, 16, 17, 18, 19, 20, 21, 22, 23, 24, 25, 26, 27, 28, 29, 30, 31, 32, 33, 36, 37, 40, 41, 44, 45, 46, 47, 48, 49, 50, 51, 52, 53, 54, 55, 56, 57, 58, 59, 60, 61, 62, 63, 64, 65, 66, 67, 68, 69, 70, 71, 78, 79, 80, 81, 82, 83, 84, 85, 86, 87, 88, 89, 90, 91, 92, 93, 94, 95, 96, 97, 102, 103, 104, 105, 106, 107, 108, 109, 110, 111, 112, 113, 114, 115, 116, 117, 118, 119, 120, 121, 122, 123, 124, 125, 126, 127, 128, 129, 130, 131, 132, 133, 134, 135, 136, 137, 138, 139, 140, 141, 142, 143, 144, 145, 146, 147, 148, 149, 150, 151, 152, 153, 154, 155, 156, 157, 158, 163, 164, 167, 168, 169, 170, 171, 172, 173, 174, 175, 176, 177, 178, 179, 180, 181, 182, 183, 184, 185, 186, 187, 188, 189, 190, 193, 194, 195, 196, 197, 198, 199, 200, 201, 202, 203, 204, 205, 206, 207, 208, 209, 210, 211, 212, 213], 1.0, 'REPLACE')
_vg = ob_cube.vertex_groups.new(name='Pump')
_vg.add([34, 35, 38, 39, 42, 43, 72, 73, 74, 75, 76, 77, 98, 99, 100, 101, 159, 160, 161, 162, 165, 166, 191, 192], 1.0, 'REPLACE')
_m = ob_cube.modifiers.new('Armature', 'ARMATURE')
_m.object = ob_armature
ob_light.location = (4.401, -7.647, 7.761)
ob_light.rotation_euler = (-0.6416, -1.274, -3.19)
ob_light.lock_rotations_4d = False
ob_light.empty_display_type = 'ARROWS'
ob_light.color = (0.0, 0.0, 0.0, 0.0)
ob_light.lineart.crease_threshold = 0.0
ob_camera.location = (7.359, -6.926, 4.958)
ob_camera.rotation_euler = (1.109, 0.0, 0.8149)
ob_camera.lock_rotations_4d = False
ob_camera.empty_display_type = 'ARROWS'
ob_camera.color = (0.0, 0.0, 0.0, 0.0)
ob_camera.display_type = 'WIRE'
ob_camera.lineart.crease_threshold = 0.0
ob_empty_001.location = (1.435e-15, 1.567, 7.233)
ob_empty_001.rotation_euler = (1.571, -0.0, 1.571)
ob_empty_001.scale = (7.609, 7.609, 7.609)
ob_empty_001.empty_display_type = 'IMAGE'
ob_empty_001.empty_display_size = 5.0
ob_point.location = (2.378, -0.5784, 1.649)
ob_point_001.location = (-2.77, 8.9, 1.649)
ob_point_002.location = (1.499, 15.89, 1.097)
ob_armature.location = (0.0, 0.0, 0.0)

# ---- collection membership
col_collection.objects.link(ob_cube)
col_collection.objects.link(ob_light)
col_collection.objects.link(ob_camera)
col_collection.objects.link(ob_empty_001)
col_collection.objects.link(ob_point)
col_collection.objects.link(ob_point_001)
col_collection.objects.link(ob_point_002)
col_collection.objects.link(ob_armature)

# ---- scene / render settings (as saved in the file)
scene.camera = ob_camera
scene.frame_start = 1; scene.frame_end = 250; scene.frame_set(95)
scene.render.engine = 'CYCLES'
bpy.context.view_layer.update()
